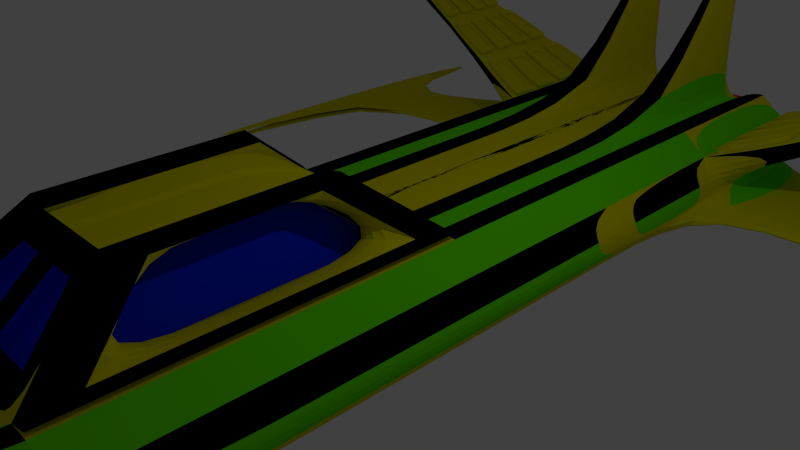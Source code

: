 # Source: Enemy3.blend  (saved by Blender 2.70.0; exported with 4.5.12 LTS)
import bpy
from mathutils import Matrix  # noqa: F401  (used for matrix-valued properties, if any)

bpy.ops.wm.read_factory_settings(use_empty=True)
scene = bpy.context.scene
scene.name = 'Scene'

# ---- collections
col_collection_1 = bpy.data.collections.new('Collection 1'); scene.collection.children.link(col_collection_1)

# ---- materials (node trees are filled in below, after node groups)
mat_material = bpy.data.materials.new('Material')
mat_material.alpha_threshold = 0.0
mat_material.use_transparent_shadow = False
mat_material.diffuse_color = (0.7, 0.6552, 0.0, 1.0)
mat_material.roughness = 0.5
mat_material.line_color = (0.0, 0.0, 0.0, 1.0)
mat_material_001 = bpy.data.materials.new('Material.001')
mat_material_001.alpha_threshold = 0.0
mat_material_001.use_transparent_shadow = False
mat_material_001.diffuse_color = (0.0, 0.0203, 0.8, 1.0)
mat_material_001.roughness = 0.5
mat_material_001.line_color = (0.0, 0.0, 0.0, 1.0)
mat_material_002 = bpy.data.materials.new('Material.002')
mat_material_002.alpha_threshold = 0.0
mat_material_002.use_transparent_shadow = False
mat_material_002.diffuse_color = (0.0, 0.0, 0.0, 1.0)
mat_material_002.roughness = 0.5
mat_material_002.line_color = (0.0, 0.0, 0.0, 1.0)
mat_material_003 = bpy.data.materials.new('Material.003')
mat_material_003.alpha_threshold = 0.0
mat_material_003.use_transparent_shadow = False
mat_material_003.diffuse_color = (0.1195, 0.8, 0.0, 1.0)
mat_material_003.roughness = 0.5
mat_material_003.line_color = (0.0, 0.0, 0.0, 1.0)
mat_material_004 = bpy.data.materials.new('Material.004')
mat_material_004.alpha_threshold = 0.0
mat_material_004.use_transparent_shadow = False
mat_material_004.diffuse_color = (1.0, 0.0, 0.0, 1.0)
mat_material_004.roughness = 0.5
mat_material_004.line_color = (0.0, 0.0, 0.0, 1.0)

# ---- material node trees

# ---- world
world_world = bpy.data.worlds.new('World'); scene.world = world_world
world_world.color = (0.05088, 0.05088, 0.05088)
world_world.use_sun_shadow = False
world_world.sun_shadow_jitter_overblur = 0.0
world_world.cycles.sampling_method = 'MANUAL'
world_world.cycles.sample_map_resolution = 256

# ---- cameras
cam_camera = bpy.data.cameras.new('Camera')
cam_camera.clip_end = 100.0
cam_camera.lens = 35.0
cam_camera.sensor_width = 32.0
cam_camera.sensor_height = 18.0
cam_camera.ortho_scale = 7.314
cam_camera.dof.focus_distance = 0.0
cam_camera.dof.aperture_fstop = 128.0

# ---- lights
light_lamp = bpy.data.lights.new('Lamp', 'POINT')
light_lamp.transmission_factor = 0.0
light_lamp.cutoff_distance = 30.0
light_lamp.energy = 100.0
light_lamp.shadow_buffer_clip_start = 1.001
light_lamp.shadow_soft_size = 0.1
light_lamp.shadow_maximum_resolution = 0.006
light_lamp.use_absolute_resolution = True
light_lamp.cycles.use_multiple_importance_sampling = False

# ---- meshes
me_cube = bpy.data.meshes.new('Cube')
me_cube.from_pydata([(1.421, 7.436, -0.7351), (0.4205, -7.436, -0.2218), (-0.02317, -7.436, -0.2218), (-0.04964, 7.436, -0.7351), (1.421, 7.436, 0.7351), (0.4205, -7.436, 0.2218), (-0.1619, -7.133, 0.4549), (-0.04964, 7.436, 0.7351), (1.127, -4.958, 0.7351), (0.8325, -4.958, 0.7351), (0.5385, -4.958, 0.7351), (0.2444, -4.958, 0.7351), (-0.04964, -4.958, 0.7351), (-0.04964, -4.958, -0.7351), (-0.04964, -2.479, -0.7351), (-0.04964, 1.907e-06, -0.7351), (-0.04964, 2.479, -0.7351), (-0.04964, 4.958, -0.7351), (1.421, 4.958, 0.7351), (1.421, 2.479, 0.7351), (1.421, -4.768e-06, 0.7351), (1.421, -2.479, 0.7351), (1.421, -4.958, 0.7351), (-0.1883, -4.654, 0.9682), (-0.04964, -2.479, 0.7351), (-0.04964, 9.537e-07, 0.7351), (-0.04964, 2.479, 0.7351), (-0.04964, 4.958, 0.7351), (1.792, 7.436, -0.4411), (2.039, 7.436, -0.147), (2.039, 7.436, 0.147), (1.792, 7.436, 0.4411), (0.4205, -7.436, -0.1331), (0.4205, -7.436, -0.04437), (0.4205, -7.436, 0.04437), (0.4205, -7.436, 0.1331), (-0.02317, -7.436, -0.1331), (-0.02317, -7.436, -0.04437), (-0.02317, -7.436, 0.04437), (-0.02317, -7.436, 0.1331), (-0.04964, 7.436, -0.4411), (-0.04964, 7.436, -0.147), (-0.04964, 7.436, 0.147), (-0.04964, 7.436, 0.4411), (1.792, 4.958, 0.4411), (2.039, 4.958, 0.147), (2.039, 4.958, -0.147), (1.792, 4.958, -0.4411), (1.792, 2.479, 0.4411), (2.039, 2.479, 0.147), (2.039, 2.479, -0.147), (1.792, 2.479, -0.4411), (1.792, -3.862e-06, 0.4411), (2.039, -2.956e-06, 0.147), (2.039, -2.05e-06, -0.147), (1.792, -1.144e-06, -0.4411), (1.792, -2.479, 0.4411), (2.039, -2.479, 0.147), (2.039, -2.479, -0.147), (1.792, -2.479, -0.4411), (1.792, -4.958, 0.4411), (2.039, -4.958, 0.147), (2.039, -4.958, -0.147), (1.792, -4.958, -0.4411), (1.127, 7.436, -0.7351), (0.8325, 7.436, -0.7351), (0.5385, 7.436, -0.7351), (0.2444, 7.436, -0.7351), (0.3318, -7.436, -0.2218), (0.243, -7.436, -0.2218), (0.1543, -7.436, -0.2218), (0.06557, -7.436, -0.2218), (1.127, 7.436, 0.7351), (0.8325, 7.436, 0.7351), (0.5385, 7.436, 0.7351), (0.2444, 7.436, 0.7351), (0.3318, -7.436, 0.2218), (0.243, -7.436, 0.2218), (0.01561, -7.133, 0.4549), (-0.07313, -7.133, 0.4549), (1.127, 4.958, -0.7351), (0.8325, 4.958, -0.7351), (0.5385, 4.958, -0.7351), (0.2444, 4.958, -0.7351), (1.127, 2.479, -0.7351), (0.8325, 2.479, -0.7351), (0.5385, 2.479, -0.7351), (0.2444, 2.479, -0.7351), (1.127, 1.907e-07, -0.7351), (0.8325, 6.199e-07, -0.7351), (0.5385, 1.049e-06, -0.7351), (0.2444, 1.478e-06, -0.7351), (1.127, -2.479, -0.7351), (0.8325, -2.479, -0.7351), (0.5385, -2.479, -0.7351), (0.2444, -2.479, -0.7351), (1.127, -4.958, -0.7351), (0.8325, -4.958, -0.7351), (0.5385, -4.958, -0.7351), (0.2444, -4.958, -0.7351), (0.2444, 4.958, 0.7351), (0.5385, 4.958, 0.7351), (0.8325, 4.958, 0.7351), (1.127, 4.958, 0.7351), (0.2444, 2.479, 0.7351), (0.5385, 2.479, 0.7351), (0.8325, 2.479, 0.7351), (1.127, 2.479, 0.7351), (0.2444, -1.907e-07, 0.7351), (0.5385, -1.335e-06, 0.7351), (0.8325, -2.48e-06, 0.7351), (1.127, -3.624e-06, 0.7351), (1.127, -2.479, 0.7351), (0.1057, -4.654, 0.9682), (0.3998, -4.654, 0.9682), (0.8325, -4.958, 0.7351), (1.127, -4.958, 0.7351), (0.3669, -7.24, 0.03364), (0.3669, -7.24, 0.1009), (0.03045, -7.24, -0.1009), (0.03045, -7.24, -0.03364), (0.03045, -7.24, 0.03364), (0.03045, -7.24, 0.1009), (0.2996, -7.24, -0.1682), (0.2323, -7.24, -0.1682), (0.165, -7.24, -0.1682), (0.09774, -7.24, -0.1682), (0.2996, -7.24, 0.1682), (0.2323, -7.24, 0.1682), (0.165, -7.24, 0.1682), (0.09774, -7.24, 0.1682), (0.3112, -7.575, 0.0225), (0.3112, -7.575, 0.06749), (1.127, 7.436, 0.4411), (0.8325, 7.436, 0.4411), (0.5385, 7.436, 0.4411), (0.2444, 7.436, 0.4411), (1.127, 7.436, 0.147), (0.8325, 7.994, 0.4411), (1.127, 7.994, 0.4411), (-0.04964, 7.994, 0.4411), (1.127, 7.436, -0.147), (-0.04964, 7.994, 0.147), (-0.04964, 7.994, -0.147), (-0.04964, 7.994, -0.4411), (1.127, 7.436, -0.4411), (0.8325, 7.436, -0.4411), (0.5385, 7.436, -0.4411), (0.2444, 7.436, -0.4411), (-0.02468, -3.763, 1.699), (-0.02468, -2.479, 1.699), (-0.02468, -1.195, 1.699), (0.1276, -1.195, 1.699), (0.28, -1.195, 1.699), (0.4323, -1.195, 1.699), (0.5846, -1.195, 1.699), (0.1276, -2.479, 1.699), (0.28, -2.479, 1.699), (0.4323, -2.479, 1.699), (0.5846, -2.479, 1.699), (0.1276, -3.763, 1.699), (0.28, -3.763, 1.699), (0.4323, -3.763, 1.699), (0.5846, -3.763, 1.699), (1.421, 7.436, -0.7351), (0.4205, -7.436, -0.2218), (1.421, 4.958, -0.7351), (1.421, 2.479, -0.7351), (1.421, -2.384e-07, -0.7351), (1.421, -2.479, -0.7351), (1.421, -4.958, -0.7351), (1.421, 7.436, -0.4411), (0.4205, -7.436, -0.1331), (1.421, 4.958, -0.4411), (1.421, 2.479, -0.4411), (1.421, -1.144e-06, -0.4411), (1.421, -2.479, -0.4411), (1.421, -4.958, -0.4411), (1.127, 7.436, -0.7351), (0.3318, -7.436, -0.2218), (1.127, 4.958, -0.7351), (1.127, 2.479, -0.7351), (1.127, 1.907e-07, -0.7351), (1.127, -2.479, -0.7351), (1.127, -4.958, -0.7351), (-0.02468, -3.763, 1.699), (0.1276, -3.763, 1.699), (0.28, -3.763, 1.699), (0.4323, -3.763, 1.699), (0.5846, -3.763, 1.699), (0.09774, -7.436, 0.1682), (0.165, -7.436, 0.1682), (0.2323, -7.436, 0.1682), (0.2996, -7.436, 0.1682), (0.09774, -7.436, -0.1682), (0.165, -7.436, -0.1682), (0.2323, -7.436, -0.1682), (0.2996, -7.436, -0.1682), (0.03045, -7.436, 0.1009), (0.03045, -7.436, 0.03364), (0.03045, -7.436, -0.03364), (0.03045, -7.436, -0.1009), (0.3669, -7.436, 0.1009), (0.3669, -7.436, 0.03364), (0.3669, -7.436, -0.03364), (0.3669, -7.436, -0.1009), (0.03045, -7.436, 0.1682), (0.3669, -7.436, 0.1682), (1.065, -0.5667, 0.8454), (1.065, -2.479, 0.8454), (1.065, -4.391, 0.8454), (0.6466, -1.488, 1.589), (0.6466, -2.479, 1.589), (0.6466, -3.469, 1.589), (1.065, -0.5667, 0.8454), (1.065, -2.479, 0.8454), (1.065, -4.391, 0.8454), (0.6466, -1.488, 1.589), (0.6466, -2.479, 1.589), (0.6466, -3.469, 1.589), (0.03045, -7.436, -0.1682), (0.3669, -7.436, -0.1682), (0.8697, -4.391, 0.7358), (0.4516, -1.488, 1.48), (0.4516, -2.479, 1.48), (0.4516, -3.469, 1.48), (5.457, 5.171, -0.3313), (5.519, 5.171, -0.2568), (6.34, 6.942, 2.201), (6.269, 6.942, 2.286), (6.269, 6.227, 2.286), (6.34, 6.227, 2.201), (5.519, 4.543, -0.2568), (5.457, 4.543, -0.3313), (6.34, 1.345, 2.201), (6.269, 1.345, 2.286), (6.269, 11.82, 2.286), (6.34, 11.82, 2.201), (5.794, 5.171, -0.3313), (5.856, 5.171, -0.2568), (5.856, 4.543, -0.2568), (5.794, 4.543, -0.3313), (1.127, -4.958, 0.7351), (0.8325, -4.958, 0.7351), (0.5385, -4.958, 0.7351), (0.2444, -4.958, 0.7351), (-0.04964, -4.958, 0.7351), (1.127, -3.624e-06, 0.7351), (1.127, -2.479, 0.7351), (1.127, -4.958, 0.7351), (0.5846, -1.195, 1.699), (0.5846, -2.479, 1.699), (0.5846, -3.763, 1.699), (-0.02468, -3.763, 1.699), (0.1276, -3.763, 1.699), (0.28, -3.763, 1.699), (0.4323, -3.763, 1.699), (0.5846, -3.763, 1.699), (0.8025, -4.688, 0.9529), (0.6413, -4.688, 0.9529), (0.4801, -4.688, 0.9529), (0.3189, -4.688, 0.9529), (0.1576, -4.688, 0.9529), (0.1713, -4.033, 1.482), (0.2548, -4.033, 1.482), (0.3383, -4.033, 1.482), (0.4219, -4.033, 1.482), (0.5054, -4.033, 1.482), (0.8026, -4.585, 0.8254), (0.6413, -4.585, 0.8254), (0.4801, -4.585, 0.8254), (0.3189, -4.585, 0.8254), (0.1576, -4.585, 0.8254), (0.1713, -3.93, 1.354), (0.2548, -3.93, 1.354), (0.3383, -3.93, 1.354), (0.4219, -3.93, 1.354), (0.5054, -3.93, 1.354), (1.065, -0.5667, 0.8454), (1.065, -2.479, 0.8454), (1.065, -4.391, 0.8454), (0.6466, -1.488, 1.589), (0.6466, -2.479, 1.589), (0.6466, -3.469, 1.589), (1.065, -0.5667, 0.8454), (1.065, -2.479, 0.8454), (1.065, -4.391, 0.8454), (0.6466, -1.488, 1.589), (0.8697, -0.5667, 0.7358), (0.8697, -2.479, 0.7358), (0.8697, -4.391, 0.7358), (0.4516, -1.488, 1.48), (0.4516, -2.479, 1.48), (0.4516, -3.469, 1.48), (0.1312, -7.24, 0.1125), (0.1762, -7.24, 0.1125), (0.2212, -7.24, 0.1125), (0.2662, -7.24, 0.1125), (0.1312, -7.24, -0.1125), (0.1762, -7.24, -0.1125), (0.2212, -7.24, -0.1125), (0.2662, -7.24, -0.1125), (0.08619, -7.24, 0.06749), (0.08619, -7.24, 0.0225), (0.08619, -7.24, -0.0225), (0.08619, -7.24, -0.06749), (0.3112, -7.24, 0.06749), (0.3112, -7.24, 0.0225), (0.3669, -7.24, -0.03364), (0.3669, -7.24, -0.1009), (0.03045, -7.24, 0.1682), (0.3669, -7.24, 0.1682), (0.03045, -7.24, -0.1682), (0.3669, -7.24, -0.1682), (0.08619, -7.575, -0.06749), (0.08619, -7.575, -0.0225), (0.08619, -7.575, 0.0225), (0.08619, -7.575, 0.06749), (0.2662, -7.575, -0.1125), (0.2212, -7.575, -0.1125), (0.1762, -7.575, -0.1125), (0.1312, -7.575, -0.1125), (0.2662, -7.575, 0.1125), (0.2212, -7.575, 0.1125), (0.1762, -7.575, 0.1125), (0.1312, -7.575, 0.1125), (0.2149, -7.438, -0.0486), (0.2473, -7.438, -0.0486), (0.3112, -7.24, -0.0225), (0.3112, -7.24, -0.06749), (0.08619, -7.24, 0.1125), (0.3112, -7.24, 0.1125), (0.08619, -7.24, -0.1125), (0.3112, -7.24, -0.1125), (0.3112, -7.575, -0.0225), (0.3112, -7.575, -0.06749), (0.08619, -7.575, 0.1125), (0.3112, -7.575, 0.1125), (0.08619, -7.575, -0.1125), (0.3112, -7.575, -0.1125), (0.1501, -7.438, 0.08099), (0.1825, -7.438, 0.08099), (0.2149, -7.438, 0.08099), (0.2473, -7.438, 0.08099), (0.1501, -7.438, -0.08099), (0.1825, -7.438, -0.08099), (0.2149, -7.438, -0.08099), (0.2473, -7.438, -0.08099), (0.1177, -7.438, 0.0486), (0.1177, -7.438, 0.0162), (0.1177, -7.438, -0.0162), (0.1177, -7.438, -0.0486), (0.2797, -7.438, 0.0486), (0.2797, -7.438, 0.0162), (0.2797, -7.575, 0.0162), (0.2797, -7.575, 0.0486), (0.1177, -7.575, -0.0486), (0.1177, -7.575, -0.0162), (0.1177, -7.575, 0.0162), (0.1177, -7.575, 0.0486), (0.2473, -7.575, -0.08099), (0.2149, -7.575, -0.08099), (0.1825, -7.575, -0.08099), (0.1501, -7.575, -0.08099), (0.2473, -7.575, 0.08099), (0.2149, -7.575, 0.08099), (0.1825, -7.575, 0.08099), (0.1501, -7.575, 0.08099), (0.2797, -7.575, -0.0162), (0.2797, -7.575, -0.0486), (0.1177, -7.575, 0.08099), (0.2797, -7.575, 0.08099), (0.1177, -7.575, -0.08099), (0.2797, -7.575, -0.08099), (0.2797, -7.438, -0.0162), (0.2797, -7.438, -0.0486), (0.1177, -7.438, 0.08099), (0.2797, -7.438, 0.08099), (0.1177, -7.438, -0.08099), (0.2797, -7.438, -0.08099), (0.1825, -7.438, -0.0486), (0.1501, -7.438, -0.0486), (0.2473, -7.438, -0.0162), (0.2149, -7.438, -0.0162), (0.1825, -7.438, -0.0162), (0.1501, -7.438, -0.0162), (0.2473, -7.438, 0.0162), (0.2149, -7.438, 0.0162), (0.1825, -7.438, 0.0162), (0.1501, -7.438, 0.0162), (0.2473, -7.438, 0.0486), (0.2149, -7.438, 0.0486), (0.1825, -7.438, 0.0486), (0.1501, -7.438, 0.0486), (6.34, 8.312, 2.201), (6.269, 8.312, 2.286), (6.269, 4.856, 2.286), (6.34, 4.856, 2.201), (6.614, 11.82, 2.201), (6.543, 11.82, 2.286), (6.543, 1.345, 2.286), (6.614, 1.345, 2.201), (5.457, 8.271, -0.3313), (5.519, 8.271, -0.2568), (5.519, -1.655, -0.2568), (5.457, -1.655, -0.3313), (5.794, 8.271, -0.3313), (5.856, 8.271, -0.2568), (5.856, -1.655, -0.2568), (5.794, -1.655, -0.3313), (-0.04964, 7.436, -0.4411), (-0.04964, 7.436, -0.147), (-0.04964, 7.436, 0.147), (-0.04964, 7.436, 0.4411), (1.127, 7.436, 0.4411), (0.8325, 7.436, 0.4411), (0.5385, 7.436, 0.4411), (0.2444, 7.436, 0.4411), (1.127, 7.436, 0.147), (0.1097, 7.994, -0.3216), (0.1097, 7.994, -0.1072), (0.1097, 7.994, 0.1072), (1.127, 7.436, -0.147), (0.1097, 7.994, 0.3216), (0.9672, 7.994, 0.3216), (0.7529, 7.994, 0.3216), (1.127, 7.436, -0.4411), (0.8325, 7.436, -0.4411), (0.5385, 7.436, -0.4411), (0.2444, 7.436, -0.4411), (0.5385, 7.994, 0.4411), (0.2444, 7.994, 0.4411), (1.127, 7.994, 0.147), (0.7528, 7.43, 0.3216), (0.9672, 7.43, 0.3216), (0.1097, 7.43, 0.3216), (1.127, 7.994, -0.147), (0.1097, 7.43, 0.1072), (0.1097, 7.43, -0.1072), (0.1097, 7.43, -0.3216), (1.127, 7.994, -0.4411), (0.8325, 7.994, -0.4411), (0.5385, 7.994, -0.4411), (0.2444, 7.994, -0.4411), (0.5385, 7.994, 0.3216), (0.3241, 7.994, 0.3216), (0.9672, 7.994, 0.1072), (0.6733, 7.25, 3.468), (0.6978, 7.25, 3.468), (0.6978, 7.25, 3.468), (0.9672, 7.994, -0.1072), (0.6733, 7.25, 3.468), (0.6733, 7.456, 3.468), (0.6978, 7.456, 3.468), (0.9672, 7.994, -0.3216), (0.7529, 7.994, -0.3216), (0.5385, 7.994, -0.3216), (0.3241, 7.994, -0.3216), (0.5385, 7.43, 0.3216), (0.3241, 7.43, 0.3216), (0.9672, 7.43, 0.1072), (0.7528, 7.43, 0.1072), (0.5385, 7.43, 0.1072), (0.3241, 7.43, 0.1072), (0.9672, 7.43, -0.1072), (0.7528, 7.43, -0.1072), (0.5385, 7.43, -0.1072), (0.3241, 7.43, -0.1072), (0.9672, 7.43, -0.3216), (0.7528, 7.43, -0.3216), (0.5385, 7.43, -0.3216), (0.3241, 7.43, -0.3216), (0.6733, 7.456, 3.468), (0.6978, 7.456, 3.468), (6.269, 6.763, 2.286), (6.269, 6.584, 2.286), (6.269, 6.405, 2.286), (5.15, 5.909, 1.825), (4.031, 5.592, 1.364), (2.911, 5.275, 0.9023), (5.259, 6.196, 1.87), (5.259, 5.963, 1.87), (6.16, 6.218, 2.241), (6.16, 6.362, 2.241), (5.259, 7.031, 1.87), (5.259, 6.798, 1.87), (6.16, 6.787, 2.241), (6.16, 6.931, 2.241), (5.259, 6.752, 1.87), (5.259, 6.52, 1.87), (6.16, 6.598, 2.241), (6.16, 6.742, 2.241), (5.259, 6.474, 1.87), (5.259, 6.241, 1.87), (6.16, 6.408, 2.241), (6.16, 6.552, 2.241), (1.901, 7.369, 0.486), (1.901, 6.87, 0.486), (2.802, 6.86, 0.8574), (2.802, 7.27, 0.8574), (3.02, 7.257, 0.9473), (3.02, 6.846, 0.9473), (3.922, 6.835, 1.319), (3.922, 7.157, 1.319), (4.14, 7.144, 1.408), (4.14, 6.822, 1.408), (5.041, 6.811, 1.78), (5.041, 7.044, 1.78), (1.901, 6.76, 0.486), (1.901, 6.261, 0.486), (2.802, 6.339, 0.8574), (2.802, 6.75, 0.8574), (3.02, 6.758, 0.9473), (3.02, 6.348, 0.9473), (3.922, 6.425, 1.319), (3.922, 6.747, 1.319), (4.14, 6.755, 1.408), (4.14, 6.434, 1.408), (5.041, 6.512, 1.78), (5.041, 6.744, 1.78), (1.901, 6.152, 0.486), (1.901, 5.653, 0.486), (2.802, 5.819, 0.8574), (2.802, 6.229, 0.8574), (3.02, 6.259, 0.9473), (3.02, 5.849, 0.9473), (3.922, 6.015, 1.319), (3.922, 6.337, 1.319), (4.14, 6.367, 1.408), (4.14, 6.045, 1.408), (5.041, 6.212, 1.78), (5.041, 6.444, 1.78), (1.901, 5.543, 0.486), (1.901, 5.044, 0.486), (2.802, 5.299, 0.8574), (2.802, 5.709, 0.8574), (3.02, 5.76, 0.9473), (3.02, 5.35, 0.9473), (3.922, 5.605, 1.319), (3.922, 5.927, 1.319), (4.14, 5.978, 1.408), (4.14, 5.657, 1.408), (5.041, 5.912, 1.78), (5.041, 6.145, 1.78), (5.259, 6.196, 1.87), (5.259, 5.963, 1.87), (6.16, 6.218, 2.241), (6.16, 6.362, 2.241), (5.259, 7.031, 1.87), (5.259, 6.798, 1.87), (6.16, 6.787, 2.241), (6.16, 6.931, 2.241), (5.259, 6.752, 1.87), (5.259, 6.52, 1.87), (6.16, 6.598, 2.241), (6.16, 6.742, 2.241), (5.259, 6.474, 1.87), (5.259, 6.241, 1.87), (6.16, 6.408, 2.241), (6.16, 6.552, 2.241), (1.901, 7.369, 0.486), (1.901, 6.87, 0.486), (2.802, 6.86, 0.8574), (2.802, 7.27, 0.8574), (3.02, 7.257, 0.9473), (3.02, 6.846, 0.9473), (3.922, 6.835, 1.319), (3.922, 7.157, 1.319), (4.14, 7.144, 1.408), (4.14, 6.822, 1.408), (5.041, 6.811, 1.78), (5.041, 7.044, 1.78), (1.901, 6.76, 0.486), (1.901, 6.261, 0.486), (2.802, 6.339, 0.8574), (2.802, 6.75, 0.8574), (3.02, 6.758, 0.9473), (3.02, 6.348, 0.9473), (3.922, 6.425, 1.319), (3.922, 6.747, 1.319), (4.14, 6.755, 1.408), (4.14, 6.434, 1.408), (5.041, 6.512, 1.78), (5.041, 6.744, 1.78), (1.901, 6.152, 0.486), (1.901, 5.653, 0.486), (2.802, 5.819, 0.8574), (2.802, 6.229, 0.8574), (3.02, 6.259, 0.9473), (3.02, 5.849, 0.9473), (3.922, 6.015, 1.319), (3.922, 6.337, 1.319), (4.14, 6.367, 1.408), (4.14, 6.045, 1.408), (5.041, 6.212, 1.78), (5.041, 6.444, 1.78), (1.901, 5.543, 0.486), (1.901, 5.044, 0.486), (2.802, 5.299, 0.8574), (2.802, 5.709, 0.8574), (3.02, 5.76, 0.9473), (3.02, 5.35, 0.9473), (3.922, 5.605, 1.319), (3.922, 5.927, 1.319), (4.14, 5.978, 1.408), (4.14, 5.657, 1.408), (5.041, 5.912, 1.78), (5.041, 6.145, 1.78), (5.229, 5.963, 1.941), (6.131, 6.218, 2.312), (5.344, 6.193, 1.988), (6.016, 6.21, 2.265), (6.016, 6.317, 2.265), (5.344, 6.994, 1.988), (6.016, 6.812, 2.265), (6.016, 6.92, 2.265), (5.344, 6.727, 1.988), (6.016, 6.612, 2.265), (6.016, 6.719, 2.265), (6.016, 6.411, 2.265), (6.016, 6.518, 2.265), (5.359, 6.193, 1.952), (6.031, 6.21, 2.229), (6.031, 6.317, 2.229), (5.359, 6.994, 1.952), (6.031, 6.812, 2.229), (6.031, 6.92, 2.229), (5.359, 6.727, 1.952), (6.031, 6.612, 2.229), (6.031, 6.719, 2.229), (6.031, 6.411, 2.229), (6.031, 6.518, 2.229), (1.421, 7.436, 0.7351), (1.421, 4.958, 0.7351), (2.039, 7.436, 0.147), (1.792, 7.436, 0.4411), (1.792, 4.958, 0.4411), (2.039, 4.958, 0.147), (2.039, 4.958, -0.147), (1.792, 2.479, 0.4411), (2.039, 2.479, 0.147), (2.039, 2.479, -0.147), (6.34, 6.942, 2.201), (6.269, 6.942, 2.286), (6.269, 6.227, 2.286), (1.792, 6.817, 0.4411), (1.792, 6.197, 0.4411), (1.792, 5.577, 0.4411), (6.269, 6.763, 2.286), (6.269, 6.584, 2.286), (6.269, 6.405, 2.286), (2.911, 7.313, 0.9023), (4.031, 7.189, 1.364), (5.15, 7.066, 1.825), (5.15, 5.909, 1.825), (4.031, 5.592, 1.364), (2.911, 5.275, 0.9023), (2.911, 6.803, 0.9023), (4.031, 6.79, 1.364), (5.15, 6.776, 1.825), (2.911, 6.294, 0.9023), (4.031, 6.391, 1.364), (5.15, 6.487, 1.825), (2.911, 5.784, 0.9023), (4.031, 5.991, 1.364), (5.15, 6.198, 1.825), (5.259, 6.196, 1.87), (5.259, 5.963, 1.87), (6.16, 6.218, 2.241), (6.16, 6.362, 2.241), (5.259, 7.031, 1.87), (5.259, 6.798, 1.87), (6.16, 6.787, 2.241), (6.16, 6.931, 2.241), (5.259, 6.752, 1.87), (5.259, 6.52, 1.87), (6.16, 6.598, 2.241), (6.16, 6.742, 2.241), (5.259, 6.474, 1.87), (5.259, 6.241, 1.87), (6.16, 6.408, 2.241), (6.16, 6.552, 2.241), (1.901, 7.369, 0.486), (1.901, 6.87, 0.486), (2.802, 6.86, 0.8574), (2.802, 7.27, 0.8574), (3.02, 7.257, 0.9473), (3.02, 6.846, 0.9473), (3.922, 6.835, 1.319), (3.922, 7.157, 1.319), (4.14, 7.144, 1.408), (4.14, 6.822, 1.408), (5.041, 6.811, 1.78), (5.041, 7.044, 1.78), (1.901, 6.76, 0.486), (1.901, 6.261, 0.486), (2.802, 6.339, 0.8574), (2.802, 6.75, 0.8574), (3.02, 6.758, 0.9473), (3.02, 6.348, 0.9473), (3.922, 6.425, 1.319), (3.922, 6.747, 1.319), (4.14, 6.755, 1.408), (4.14, 6.434, 1.408), (5.041, 6.512, 1.78), (5.041, 6.744, 1.78), (1.901, 6.152, 0.486), (1.901, 5.653, 0.486), (2.802, 5.819, 0.8574), (2.802, 6.229, 0.8574), (3.02, 6.259, 0.9473), (3.02, 5.849, 0.9473), (3.922, 6.015, 1.319), (3.922, 6.337, 1.319), (4.14, 6.367, 1.408), (4.14, 6.045, 1.408), (5.041, 6.212, 1.78), (5.041, 6.444, 1.78), (1.901, 5.543, 0.486), (1.901, 5.044, 0.486), (2.802, 5.299, 0.8574), (2.802, 5.709, 0.8574), (3.02, 5.76, 0.9473), (3.02, 5.35, 0.9473), (3.922, 5.605, 1.319), (3.922, 5.927, 1.319), (4.14, 5.978, 1.408), (4.14, 5.657, 1.408), (5.041, 5.912, 1.78), (5.041, 6.145, 1.78), (5.259, 6.196, 1.87), (5.259, 5.963, 1.87), (6.16, 6.218, 2.241), (6.16, 6.362, 2.241), (5.259, 7.031, 1.87), (5.259, 6.798, 1.87), (6.16, 6.787, 2.241), (6.16, 6.931, 2.241), (5.259, 6.752, 1.87), (5.259, 6.52, 1.87), (6.16, 6.598, 2.241), (6.16, 6.742, 2.241), (5.259, 6.474, 1.87), (5.259, 6.241, 1.87), (6.16, 6.408, 2.241), (6.16, 6.552, 2.241), (1.901, 7.369, 0.486), (1.901, 6.87, 0.486), (2.802, 6.86, 0.8574), (2.802, 7.27, 0.8574), (3.02, 7.257, 0.9473), (3.02, 6.846, 0.9473), (3.922, 6.835, 1.319), (3.922, 7.157, 1.319), (4.14, 7.144, 1.408), (4.14, 6.822, 1.408), (5.041, 6.811, 1.78), (5.041, 7.044, 1.78), (1.901, 6.76, 0.486), (1.901, 6.261, 0.486), (2.802, 6.339, 0.8574), (2.802, 6.75, 0.8574), (3.02, 6.758, 0.9473), (3.02, 6.348, 0.9473), (3.922, 6.425, 1.319), (3.922, 6.747, 1.319), (4.14, 6.755, 1.408), (4.14, 6.434, 1.408), (5.041, 6.512, 1.78), (5.041, 6.744, 1.78), (1.901, 6.152, 0.486), (1.901, 5.653, 0.486), (2.802, 5.819, 0.8574), (2.802, 6.229, 0.8574), (3.02, 6.259, 0.9473), (3.02, 5.849, 0.9473), (3.922, 6.015, 1.319), (3.922, 6.337, 1.319), (4.14, 6.367, 1.408), (4.14, 6.045, 1.408), (5.041, 6.212, 1.78), (5.041, 6.444, 1.78), (1.901, 5.543, 0.486), (1.901, 5.044, 0.486), (2.802, 5.299, 0.8574), (2.802, 5.709, 0.8574), (3.02, 5.76, 0.9473), (3.02, 5.35, 0.9473), (3.922, 5.605, 1.319), (3.922, 5.927, 1.319), (4.14, 5.978, 1.408), (4.14, 5.657, 1.408), (5.041, 5.912, 1.78), (5.041, 6.145, 1.78), (5.229, 6.196, 1.941), (5.229, 5.963, 1.941), (6.131, 6.218, 2.312), (6.131, 6.362, 2.312), (5.229, 7.031, 1.941), (5.229, 6.798, 1.941), (6.131, 6.787, 2.312), (6.131, 6.931, 2.312), (5.229, 6.752, 1.941), (5.229, 6.52, 1.941), (6.131, 6.598, 2.312), (6.131, 6.742, 2.312), (5.229, 6.474, 1.941), (5.229, 6.241, 1.941), (6.131, 6.408, 2.312), (6.131, 6.552, 2.312), (1.872, 7.369, 0.5568), (1.872, 6.87, 0.5568), (2.773, 6.86, 0.9282), (2.773, 7.27, 0.9282), (2.991, 7.257, 1.018), (2.991, 6.846, 1.018), (3.892, 6.835, 1.389), (3.892, 7.157, 1.389), (4.11, 7.144, 1.479), (4.11, 6.822, 1.479), (5.011, 6.811, 1.851), (5.011, 7.044, 1.851), (1.872, 6.76, 0.5568), (1.872, 6.261, 0.5568), (2.773, 6.339, 0.9282), (2.773, 6.75, 0.9282), (2.991, 6.758, 1.018), (2.991, 6.348, 1.018), (3.892, 6.425, 1.389), (3.892, 6.747, 1.389), (4.11, 6.755, 1.479), (4.11, 6.434, 1.479), (5.011, 6.512, 1.851), (5.011, 6.744, 1.851), (1.872, 6.152, 0.5568), (1.872, 5.653, 0.5568), (2.773, 5.819, 0.9282), (2.773, 6.229, 0.9282), (2.991, 6.259, 1.018), (2.991, 5.849, 1.018), (3.892, 6.015, 1.389), (3.892, 6.337, 1.389), (4.11, 6.367, 1.479), (4.11, 6.045, 1.479), (5.011, 6.212, 1.851), (5.011, 6.444, 1.851), (1.872, 5.543, 0.5568), (1.872, 5.044, 0.5568), (2.773, 5.299, 0.9282), (2.773, 5.709, 0.9282), (2.991, 5.76, 1.018), (2.991, 5.35, 1.018), (3.892, 5.605, 1.389), (3.892, 5.927, 1.389), (4.11, 5.978, 1.479), (4.11, 5.657, 1.479), (5.011, 5.912, 1.851), (5.011, 6.145, 1.851), (5.344, 6.193, 1.988), (5.344, 6.019, 1.988), (6.016, 6.21, 2.265), (6.016, 6.317, 2.265), (5.344, 6.994, 1.988), (5.344, 6.821, 1.988), (6.016, 6.812, 2.265), (6.016, 6.92, 2.265), (5.344, 6.727, 1.988), (5.344, 6.553, 1.988), (6.016, 6.612, 2.265), (6.016, 6.719, 2.265), (5.344, 6.46, 1.988), (5.344, 6.286, 1.988), (6.016, 6.411, 2.265), (6.016, 6.518, 2.265), (1.987, 7.299, 0.604), (1.987, 6.927, 0.604), (2.659, 6.919, 0.881), (2.659, 7.225, 0.881), (3.106, 7.197, 1.065), (3.106, 6.891, 1.065), (3.778, 6.883, 1.342), (3.778, 7.123, 1.342), (4.225, 7.096, 1.526), (4.225, 6.856, 1.526), (4.897, 6.848, 1.803), (4.897, 7.022, 1.803), (1.987, 6.701, 0.604), (1.987, 6.329, 0.604), (2.659, 6.387, 0.881), (2.659, 6.693, 0.881), (3.106, 6.71, 1.065), (3.106, 6.404, 1.065), (3.778, 6.462, 1.342), (3.778, 6.702, 1.342), (4.225, 6.718, 1.526), (4.225, 6.479, 1.526), (4.897, 6.537, 1.803), (4.897, 6.71, 1.803), (1.987, 6.104, 0.604), (1.987, 5.731, 0.604), (2.659, 5.856, 0.881), (2.659, 6.162, 0.881), (3.106, 6.222, 1.065), (3.106, 5.916, 1.065), (3.778, 6.041, 1.342), (3.778, 6.281, 1.342), (4.225, 6.341, 1.526), (4.225, 6.101, 1.526), (4.897, 6.226, 1.803), (4.897, 6.399, 1.803), (1.987, 5.506, 0.604), (1.987, 5.134, 0.604), (2.659, 5.324, 0.881), (2.659, 5.63, 0.881), (3.106, 5.735, 1.065), (3.106, 5.429, 1.065), (3.778, 5.619, 1.342), (3.778, 5.859, 1.342), (4.225, 5.964, 1.526), (4.225, 5.724, 1.526), (4.897, 5.915, 1.803), (4.897, 6.088, 1.803), (5.359, 6.193, 1.952), (5.359, 6.019, 1.952), (6.031, 6.21, 2.229), (6.031, 6.317, 2.229), (5.359, 6.994, 1.952), (5.359, 6.821, 1.952), (6.031, 6.812, 2.229), (6.031, 6.92, 2.229), (5.359, 6.727, 1.952), (5.359, 6.553, 1.952), (6.031, 6.612, 2.229), (6.031, 6.719, 2.229), (5.359, 6.46, 1.952), (5.359, 6.286, 1.952), (6.031, 6.411, 2.229), (6.031, 6.518, 2.229), (2.001, 7.299, 0.5683), (2.001, 6.927, 0.5683), (2.673, 6.919, 0.8453), (2.673, 7.225, 0.8453), (3.121, 7.197, 1.03), (3.121, 6.891, 1.03), (3.793, 6.883, 1.306), (3.793, 7.123, 1.306), (4.24, 7.096, 1.491), (4.24, 6.856, 1.491), (4.912, 6.848, 1.768), (4.912, 7.022, 1.768), (2.001, 6.701, 0.5683), (2.001, 6.329, 0.5683), (2.673, 6.387, 0.8453), (2.673, 6.693, 0.8453), (3.121, 6.71, 1.03), (3.121, 6.404, 1.03), (3.793, 6.462, 1.306), (3.793, 6.702, 1.306), (4.24, 6.718, 1.491), (4.24, 6.479, 1.491), (4.912, 6.537, 1.768), (4.912, 6.71, 1.768), (2.001, 6.104, 0.5683), (2.001, 5.731, 0.5683), (2.673, 5.856, 0.8453), (2.673, 6.162, 0.8453), (3.121, 6.222, 1.03), (3.121, 5.916, 1.03), (3.793, 6.041, 1.306), (3.793, 6.281, 1.306), (4.24, 6.341, 1.491), (4.24, 6.101, 1.491), (4.912, 6.226, 1.768), (4.912, 6.399, 1.768), (2.001, 5.506, 0.5683), (2.001, 5.134, 0.5683), (2.673, 5.324, 0.8453), (2.673, 5.63, 0.8453), (3.121, 5.735, 1.03), (3.121, 5.429, 1.03), (3.793, 5.619, 1.306), (3.793, 5.859, 1.306), (4.24, 5.964, 1.491), (4.24, 5.724, 1.491), (4.912, 5.915, 1.768), (4.912, 6.088, 1.768), (1.065, -4.391, 0.8454), (0.6466, -2.479, 1.589), (0.6466, -3.469, 1.589), (0.8697, -4.391, 0.7358), (0.4516, -2.479, 1.48), (0.4516, -3.469, 1.48), (1.065, -0.5667, 0.8454), (0.6466, -1.488, 1.589), (0.8697, -0.5667, 0.7358), (0.4516, -1.488, 1.48), (1.065, -4.391, 0.8454), (0.6466, -2.479, 1.589), (0.6466, -3.469, 1.589), (0.8697, -4.391, 0.7358), (0.4516, -2.479, 1.48), (0.4516, -3.469, 1.48), (1.065, -0.5667, 0.8454), (0.6466, -1.488, 1.589), (0.8697, -0.5667, 0.7358), (0.4516, -1.488, 1.48), (1.418, -3.629e-06, 0.811), (1.418, -2.479, 0.811), (1.418, -4.958, 0.811), (0.8759, -1.195, 1.775), (0.8759, -2.479, 1.775), (0.8759, -3.763, 1.775), (1.356, -0.5667, 0.9212), (1.356, -2.479, 0.9212), (1.356, -4.391, 0.9212), (0.9378, -1.488, 1.665), (0.9378, -2.479, 1.665), (0.9378, -3.469, 1.665)], [], [(99, 71, 2, 13), (113, 23, 6, 79), (60, 22, 5, 35), (389, 393, 348, 349), (148, 67, 3, 40), (67, 83, 17, 3), (83, 87, 16, 17), (87, 91, 15, 16), (91, 95, 14, 15), (95, 99, 13, 14), (75, 7, 27, 100), (100, 27, 26, 104), (104, 26, 25, 108), (162, 161, 187, 188), (109, 108, 152, 153), (44, 18, 19, 48), (48, 19, 20, 52), (52, 20, 21, 56), (56, 21, 22, 60), (1, 68, 179, 165), (63, 62, 33, 32), (62, 61, 34, 33), (61, 60, 35, 34), (385, 389, 349, 350), (381, 385, 350, 351), (344, 381, 351, 378), (393, 340, 376, 348), (75, 136, 43, 7), (40, 41, 411, 410), (136, 135, 416, 417), (145, 146, 427, 426), (47, 51, 174, 173), (46, 47, 233, 232), (29, 30, 45, 46), (29, 46, 232, 227), (84, 80, 180, 181), (47, 46, 50, 51), (68, 96, 184, 179), (51, 50, 54, 55), (50, 49, 53, 54), (49, 48, 52, 53), (51, 55, 175, 174), (55, 54, 58, 59), (54, 53, 57, 58), (53, 52, 56, 57), (63, 32, 172, 177), (59, 58, 62, 63), (58, 57, 61, 62), (57, 56, 60, 61), (88, 84, 181, 182), (96, 68, 69, 97), (97, 69, 70, 98), (98, 70, 71, 99), (22, 116, 76, 5), (116, 115, 77, 76), (115, 114, 78, 77), (114, 113, 79, 78), (37, 36, 201, 200), (69, 68, 197, 196), (35, 5, 207, 202), (32, 33, 204, 205), (28, 0, 64, 145), (145, 64, 65, 146), (146, 65, 66, 147), (147, 66, 67, 148), (55, 59, 176, 175), (64, 80, 81, 65), (65, 81, 82, 66), (66, 82, 83, 67), (232, 233, 241, 240), (80, 84, 85, 81), (81, 85, 86, 82), (82, 86, 87, 83), (92, 88, 182, 183), (84, 88, 89, 85), (85, 89, 90, 86), (86, 90, 91, 87), (59, 63, 177, 176), (88, 92, 93, 89), (89, 93, 94, 90), (90, 94, 95, 91), (32, 1, 165, 172), (92, 96, 97, 93), (93, 97, 98, 94), (94, 98, 99, 95), (4, 72, 103, 18), (72, 73, 102, 103), (101, 102, 449, 451), (74, 75, 100, 101), (18, 103, 107, 19), (103, 102, 106, 107), (102, 101, 105, 106), (101, 100, 104, 105), (19, 107, 111, 20), (107, 106, 110, 111), (106, 105, 109, 110), (105, 104, 108, 109), (20, 111, 112, 21), (114, 115, 9, 10), (110, 109, 153, 154), (21, 112, 116, 22), (111, 110, 154, 155), (163, 162, 188, 189), (76, 77, 192, 193), (1, 32, 205, 221), (36, 2, 220, 201), (68, 1, 221, 197), (2, 71, 194, 220), (5, 76, 193, 207), (6, 39, 198, 206), (79, 6, 206, 190), (34, 35, 202, 203), (39, 38, 199, 198), (71, 70, 195, 194), (78, 79, 190, 191), (70, 69, 196, 195), (33, 34, 203, 204), (38, 37, 200, 199), (77, 78, 191, 192), (4, 31, 133, 72), (72, 133, 134, 73), (73, 134, 135, 74), (74, 135, 136, 75), (31, 30, 137, 133), (41, 42, 412, 411), (43, 136, 417, 413), (146, 147, 428, 427), (30, 29, 141, 137), (141, 145, 426, 422), (42, 43, 413, 412), (147, 148, 429, 428), (29, 28, 145, 141), (137, 141, 422, 418), (134, 133, 414, 415), (133, 137, 418, 414), (152, 151, 150, 156), (156, 150, 149, 160), (155, 154, 158, 159), (154, 153, 157, 158), (153, 152, 156, 157), (159, 158, 162, 163), (158, 157, 161, 162), (157, 156, 160, 161), (108, 25, 151, 152), (25, 24, 150, 151), (115, 116, 8, 9), (24, 23, 149, 150), (170, 177, 172, 165), (164, 171, 173, 166), (166, 173, 174, 167), (167, 174, 175, 168), (168, 175, 176, 169), (169, 176, 177, 170), (170, 165, 179, 184), (164, 166, 180, 178), (166, 167, 181, 180), (167, 168, 182, 181), (168, 169, 183, 182), (169, 170, 184, 183), (80, 64, 178, 180), (28, 47, 173, 171), (64, 0, 164, 178), (96, 92, 183, 184), (186, 185, 253, 254), (149, 23, 12, 185), (113, 114, 10, 11), (161, 160, 186, 187), (23, 113, 11, 12), (160, 149, 185, 186), (116, 163, 189, 8), (111, 155, 250, 247), (10, 9, 243, 244), (208, 209, 279, 278), (212, 211, 281, 282), (215, 214, 284, 285), (223, 224, 292, 291), (11, 10, 244, 245), (112, 111, 247, 248), (185, 12, 246, 253), (116, 112, 248, 249), (189, 188, 256, 257), (210, 213, 283, 280), (211, 208, 278, 281), (214, 217, 287, 284), (225, 222, 290, 293), (163, 116, 249, 252), (12, 11, 245, 246), (188, 187, 255, 256), (209, 210, 280, 279), (216, 215, 285, 286), (213, 210, 216, 219), (211, 212, 218, 217), (222, 216, 286, 290), (155, 159, 251, 250), (8, 189, 257, 242), (159, 163, 252, 251), (9, 8, 242, 243), (224, 218, 987, 990), (208, 211, 217, 214), (210, 209, 215, 216), (212, 213, 219, 218), (209, 208, 214, 215), (187, 186, 254, 255), (213, 212, 282, 283), (217, 218, 224, 223), (222, 225, 991, 989), (224, 225, 293, 292), (217, 223, 291, 287), (236, 235, 400, 399), (47, 28, 226, 233), (44, 45, 231, 230, 477, 478, 479), (545, 546, 609, 608), (28, 29, 227, 226), (45, 30, 228, 231), (228, 229, 395, 394), (231, 228, 394, 397), (230, 231, 397, 396), (229, 474, 475, 476, 230, 396, 395), (238, 239, 240, 241), (226, 227, 403, 402), (227, 232, 404, 403), (238, 241, 409, 406), (280, 283, 1017, 1014), (283, 282, 1016, 1017), (245, 244, 260, 261), (254, 253, 263, 264), (244, 243, 259, 260), (255, 254, 264, 265), (261, 260, 270, 271), (264, 263, 273, 274), (260, 259, 269, 270), (265, 264, 274, 275), (253, 246, 262, 263), (246, 245, 261, 262), (257, 256, 266, 267), (242, 257, 267, 258), (256, 255, 265, 266), (243, 242, 258, 259), (270, 269, 276, 275), (269, 268, 277, 276), (272, 271, 274, 273), (271, 270, 275, 274), (263, 262, 272, 273), (262, 261, 271, 272), (267, 266, 276, 277), (258, 267, 277, 268), (266, 265, 275, 276), (259, 258, 268, 269), (248, 247, 1006, 1007), (251, 252, 1011, 1010), (278, 279, 1013, 1012), (279, 280, 1014, 1013), (285, 284, 288, 289), (290, 289, 292, 293), (289, 288, 291, 292), (288, 284, 992, 994), (286, 285, 289, 290), (198, 199, 121, 122), (203, 202, 118, 117), (194, 195, 125, 126), (192, 191, 129, 128), (190, 206, 310, 130), (197, 221, 313, 123), (201, 220, 312, 119), (221, 205, 309, 313), (207, 193, 127, 311), (191, 190, 130, 129), (220, 194, 126, 312), (196, 197, 123, 124), (193, 192, 128, 127), (200, 201, 119, 120), (205, 204, 308, 309), (202, 207, 311, 118), (204, 203, 117, 308), (195, 196, 124, 125), (199, 200, 120, 121), (206, 198, 122, 310), (125, 124, 300, 299), (128, 129, 295, 296), (308, 117, 307, 328), (121, 120, 304, 303), (130, 310, 330, 294), (120, 119, 305, 304), (313, 309, 329, 333), (124, 123, 301, 300), (127, 128, 296, 297), (309, 308, 328, 329), (312, 126, 298, 332), (119, 312, 332, 305), (123, 313, 333, 301), (311, 127, 297, 331), (118, 311, 331, 306), (126, 125, 299, 298), (129, 130, 294, 295), (117, 118, 306, 307), (122, 121, 303, 302), (310, 122, 302, 330), (298, 299, 320, 321), (302, 303, 316, 317), (307, 306, 132, 131), (295, 294, 325, 324), (294, 330, 336, 325), (305, 332, 338, 314), (333, 329, 335, 339), (331, 297, 322, 337), (301, 333, 339, 318), (332, 298, 321, 338), (304, 305, 314, 315), (329, 328, 334, 335), (297, 296, 323, 322), (300, 301, 318, 319), (306, 331, 337, 132), (299, 300, 319, 320), (303, 304, 315, 316), (328, 307, 131, 334), (296, 295, 324, 323), (330, 302, 317, 336), (324, 325, 367, 366), (317, 316, 358, 359), (131, 132, 355, 354), (321, 320, 362, 363), (325, 336, 370, 367), (320, 319, 361, 362), (323, 324, 366, 365), (339, 335, 369, 373), (316, 315, 357, 358), (334, 131, 354, 368), (338, 321, 363, 372), (319, 318, 360, 361), (322, 323, 365, 364), (315, 314, 356, 357), (335, 334, 368, 369), (132, 337, 371, 355), (314, 338, 372, 356), (318, 339, 373, 360), (337, 322, 364, 371), (336, 317, 359, 370), (362, 361, 346, 345), (365, 366, 341, 342), (368, 354, 353, 374), (358, 357, 350, 349), (367, 370, 376, 340), (361, 360, 347, 346), (364, 365, 342, 343), (373, 369, 375, 379), (369, 368, 374, 375), (357, 356, 351, 350), (372, 363, 344, 378), (356, 372, 378, 351), (360, 373, 379, 347), (371, 364, 343, 377), (355, 371, 377, 352), (366, 367, 340, 341), (354, 355, 352, 353), (359, 358, 349, 348), (363, 362, 345, 344), (370, 359, 348, 376), (352, 377, 343, 390), (390, 343, 342, 391), (391, 342, 341, 392), (392, 341, 340, 393), (379, 375, 327, 347), (347, 327, 326, 346), (346, 326, 380, 345), (345, 380, 381, 344), (375, 374, 382, 327), (327, 382, 383, 326), (326, 383, 384, 380), (380, 384, 385, 381), (374, 353, 386, 382), (382, 386, 387, 383), (383, 387, 388, 384), (384, 388, 389, 385), (353, 352, 390, 386), (386, 390, 391, 387), (387, 391, 392, 388), (388, 392, 393, 389), (394, 395, 236, 237), (396, 397, 234, 235), (397, 394, 237, 234), (395, 396, 235, 236), (398, 399, 400, 401), (235, 234, 401, 400), (234, 237, 398, 401), (237, 236, 399, 398), (403, 404, 408, 407), (402, 403, 407, 406), (405, 402, 406, 409), (241, 233, 405, 409), (239, 238, 406, 407), (233, 226, 402, 405), (232, 240, 408, 404), (240, 239, 407, 408), (427, 428, 442, 441), (422, 426, 440, 436), (413, 417, 431, 140), (416, 415, 138, 430), (428, 429, 443, 442), (418, 422, 436, 432), (417, 416, 430, 431), (414, 418, 432, 139), (410, 411, 143, 144), (411, 412, 142, 143), (429, 410, 144, 443), (426, 427, 441, 440), (135, 134, 415, 416), (148, 40, 410, 429), (443, 144, 419, 457), (440, 441, 455, 454), (142, 140, 423, 421), (144, 143, 420, 419), (138, 139, 424, 425), (441, 442, 456, 455), (436, 440, 454, 450), (143, 142, 421, 420), (140, 431, 445, 423), (430, 138, 425, 444), (442, 443, 457, 456), (432, 436, 450, 446), (415, 414, 139, 138), (412, 413, 140, 142), (425, 424, 434, 433), (455, 456, 470, 469), (450, 454, 468, 464), (419, 420, 438, 439), (423, 445, 459, 435), (444, 425, 433, 458), (456, 457, 471, 470), (446, 450, 464, 460), (420, 421, 437, 438), (421, 423, 435, 437), (445, 444, 458, 459), (424, 446, 460, 434), (139, 432, 446, 424), (431, 430, 444, 445), (459, 463, 437, 435), (463, 467, 438, 437), (467, 471, 439, 438), (434, 460, 461, 433), (433, 461, 462, 458), (458, 462, 463, 459), (460, 464, 465, 461), (461, 465, 466, 462), (462, 466, 467, 463), (464, 468, 469, 465), (465, 469, 470, 466), (466, 470, 471, 467), (454, 455, 469, 468), (457, 419, 439, 471), (453, 452, 472, 473), (74, 101, 451, 452), (102, 73, 453, 449), (73, 74, 452, 453), (473, 472, 447, 448), (451, 449, 448, 447), (452, 451, 447, 472), (449, 453, 473, 448), (534, 535, 599, 598), (543, 540, 604, 607), (484, 485, 549, 548), (504, 505, 569, 568), (482, 483, 547, 546), (493, 494, 558, 557), (502, 503, 567, 566), (508, 509, 573, 572), (483, 480, 544, 547), (517, 518, 582, 581), (503, 500, 564, 567), (528, 529, 593, 592), (526, 527, 591, 590), (515, 512, 576, 579), (537, 538, 602, 601), (535, 532, 596, 599), (477, 542, 541, 478), (523, 520, 584, 587), (536, 537, 601, 600), (525, 526, 590, 589), (514, 515, 579, 578), (516, 517, 581, 580), (491, 488, 552, 555), (490, 491, 555, 554), (501, 502, 566, 565), (481, 482, 546, 545), (492, 493, 557, 556), (542, 543, 607, 606), (531, 528, 592, 595), (533, 534, 598, 597), (522, 523, 587, 586), (511, 508, 572, 575), (499, 496, 560, 563), (513, 514, 578, 577), (524, 525, 589, 588), (498, 499, 563, 562), (500, 501, 565, 564), (489, 490, 554, 553), (480, 481, 545, 544), (539, 536, 600, 603), (541, 542, 606, 605), (519, 516, 580, 583), (530, 531, 595, 594), (532, 533, 597, 596), (510, 511, 575, 574), (507, 504, 568, 571), (521, 522, 586, 585), (487, 484, 548, 551), (512, 513, 577, 576), (506, 507, 571, 570), (486, 487, 551, 550), (497, 498, 562, 561), (488, 489, 553, 552), (538, 539, 603, 602), (527, 524, 588, 591), (540, 541, 605, 604), (529, 530, 594, 593), (518, 519, 583, 582), (520, 521, 585, 584), (495, 492, 556, 559), (509, 510, 574, 573), (505, 506, 570, 569), (494, 495, 559, 558), (496, 497, 561, 560), (485, 486, 550, 549), (485, 484, 670, 671), (229, 228, 642, 643), (490, 489, 675, 676), (495, 494, 680, 681), (502, 501, 687, 688), (507, 506, 692, 693), (497, 496, 682, 683), (630, 631, 937, 936), (611, 622, 924, 860), (49, 50, 641, 640), (610, 612, 861, 858), (550, 551, 737, 736), (559, 556, 742, 745), (556, 557, 743, 742), (565, 566, 752, 751), (574, 575, 761, 760), (583, 580, 766, 769), (580, 581, 767, 766), (589, 590, 776, 775), (598, 599, 785, 784), (607, 604, 790, 793), (604, 605, 791, 790), (488, 491, 677, 674), (228, 30, 634, 642), (628, 629, 933, 932), (500, 503, 689, 686), (512, 515, 701, 698), (511, 510, 696, 697), (518, 517, 703, 704), (523, 522, 708, 709), (513, 512, 698, 699), (524, 527, 713, 710), (535, 534, 720, 721), (525, 524, 710, 711), (536, 539, 725, 722), (46, 45, 637, 638), (530, 529, 715, 716), (546, 547, 733, 732), (537, 536, 722, 723), (555, 552, 738, 741), (620, 619, 872, 873), (552, 553, 739, 738), (561, 562, 748, 747), (570, 571, 757, 756), (579, 576, 762, 765), (576, 577, 763, 762), (585, 586, 772, 771), (594, 595, 781, 780), (603, 600, 786, 789), (474, 229, 643, 648), (600, 601, 787, 786), (491, 490, 676, 677), (481, 480, 666, 667), (486, 485, 671, 672), (503, 502, 688, 689), (493, 492, 678, 679), (498, 497, 683, 684), (615, 613, 624, 626), (625, 626, 929, 928), (505, 504, 690, 691), (619, 630, 936, 872), (614, 625, 928, 864), (621, 610, 858, 922), (631, 620, 873, 937), (611, 612, 623, 622), (551, 548, 734, 737), (542, 477, 654, 728), (618, 617, 868, 869), (557, 558, 744, 743), (566, 567, 753, 752), (50, 46, 638, 641), (548, 549, 735, 734), (575, 572, 758, 761), (572, 573, 759, 758), (581, 582, 768, 767), (590, 591, 777, 776), (599, 596, 782, 785), (596, 597, 783, 782), (605, 606, 792, 791), (230, 476, 650, 644), (484, 487, 673, 670), (622, 623, 925, 924), (629, 627, 930, 933), (496, 499, 685, 682), (508, 511, 697, 694), (627, 616, 866, 930), (624, 613, 862, 926), (509, 508, 694, 695), (520, 523, 709, 706), (514, 513, 699, 700), (519, 518, 704, 705), (532, 535, 721, 718), (526, 525, 711, 712), (531, 530, 716, 717), (521, 520, 706, 707), (617, 628, 932, 868), (538, 537, 723, 724), (18, 44, 636, 633), (543, 542, 728, 729), (533, 532, 718, 719), (547, 544, 730, 733), (615, 614, 864, 865), (562, 563, 749, 748), (544, 545, 731, 730), (571, 568, 754, 757), (553, 554, 740, 739), (568, 569, 755, 754), (44, 48, 639, 636), (577, 578, 764, 763), (586, 587, 773, 772), (595, 592, 778, 781), (475, 474, 648, 649), (592, 593, 779, 778), (601, 602, 788, 787), (482, 481, 667, 668), (487, 486, 672, 673), (494, 493, 679, 680), (499, 498, 684, 685), (489, 488, 674, 675), (626, 624, 926, 929), (501, 500, 686, 687), (506, 505, 691, 692), (608, 609, 796, 795), (31, 4, 632, 635), (609, 546, 732, 796), (48, 49, 640, 639), (30, 31, 635, 634), (612, 611, 860, 861), (616, 618, 869, 866), (478, 541, 727, 655), (567, 564, 750, 753), (549, 550, 736, 735), (558, 559, 745, 744), (564, 565, 751, 750), (573, 574, 760, 759), (582, 583, 769, 768), (591, 588, 774, 777), (614, 615, 626, 625), (477, 230, 644, 654), (588, 589, 775, 774), (597, 598, 784, 783), (606, 607, 793, 792), (618, 616, 627, 629), (44, 479, 656, 636), (480, 483, 669, 666), (623, 621, 922, 925), (492, 495, 681, 678), (504, 507, 693, 690), (515, 514, 700, 701), (516, 519, 705, 702), (510, 509, 695, 696), (527, 526, 712, 713), (517, 516, 702, 703), (4, 18, 633, 632), (528, 531, 717, 714), (522, 521, 707, 708), (545, 608, 795, 731), (617, 618, 629, 628), (529, 528, 714, 715), (540, 543, 729, 726), (534, 533, 719, 720), (539, 538, 724, 725), (45, 44, 636, 637), (613, 615, 865, 862), (554, 555, 741, 740), (541, 540, 726, 727), (563, 560, 746, 749), (569, 570, 756, 755), (612, 610, 621, 623), (560, 561, 747, 746), (578, 579, 765, 764), (587, 584, 770, 773), (476, 475, 649, 650), (584, 585, 771, 770), (593, 594, 780, 779), (619, 620, 631, 630), (602, 603, 789, 788), (479, 478, 655, 656), (483, 482, 668, 669), (635, 632, 633, 636, 647, 646, 645), (638, 637, 640, 641), (637, 636, 639, 640), (634, 635, 651, 652, 653, 643, 642), (754, 755, 819, 818), (748, 749, 813, 812), (771, 772, 836, 835), (765, 762, 826, 829), (788, 789, 853, 852), (743, 744, 808, 807), (766, 767, 831, 830), (760, 761, 825, 824), (737, 734, 798, 801), (783, 784, 848, 847), (777, 774, 838, 841), (738, 739, 803, 802), (755, 756, 820, 819), (778, 779, 843, 842), (732, 733, 797, 796), (654, 667, 666, 665), (644, 668, 667, 654), (650, 669, 668, 644), (665, 666, 669, 650), (659, 671, 670, 653), (648, 672, 671, 659), (643, 673, 672, 648), (653, 670, 673, 643), (662, 675, 674, 659), (649, 676, 675, 662), (648, 677, 676, 649), (659, 674, 677, 648), (665, 679, 678, 662), (650, 680, 679, 665), (649, 681, 680, 650), (662, 678, 681, 649), (645, 683, 682, 635), (657, 684, 683, 645), (651, 685, 684, 657), (635, 682, 685, 651), (657, 687, 686, 651), (658, 688, 687, 657), (652, 689, 688, 658), (651, 686, 689, 652), (658, 691, 690, 652), (659, 692, 691, 658), (653, 693, 692, 659), (652, 690, 693, 653), (646, 695, 694, 645), (660, 696, 695, 646), (657, 697, 696, 660), (645, 694, 697, 657), (660, 699, 698, 657), (661, 700, 699, 660), (658, 701, 700, 661), (657, 698, 701, 658), (661, 703, 702, 658), (662, 704, 703, 661), (659, 705, 704, 662), (658, 702, 705, 659), (647, 707, 706, 646), (663, 708, 707, 647), (660, 709, 708, 663), (646, 706, 709, 660), (663, 711, 710, 660), (664, 712, 711, 663), (661, 713, 712, 664), (660, 710, 713, 661), (664, 715, 714, 661), (665, 716, 715, 664), (662, 717, 716, 665), (661, 714, 717, 662), (636, 719, 718, 647), (656, 720, 719, 636), (663, 721, 720, 656), (647, 718, 721, 663), (656, 723, 722, 663), (655, 724, 723, 656), (664, 725, 724, 655), (663, 722, 725, 664), (655, 727, 726, 664), (665, 729, 728, 654), (664, 726, 729, 665), (815, 816, 880, 879), (838, 839, 903, 902), (832, 833, 897, 896), (809, 806, 870, 873), (855, 856, 920, 919), (849, 846, 910, 913), (810, 811, 875, 874), (827, 828, 892, 891), (804, 805, 869, 868), (850, 851, 915, 914), (844, 845, 909, 908), (821, 818, 882, 885), (799, 800, 864, 863), (822, 823, 887, 886), (816, 817, 881, 880), (839, 840, 904, 903), (793, 790, 854, 857), (776, 777, 841, 840), (753, 750, 814, 817), (782, 783, 847, 846), (759, 760, 824, 823), (736, 737, 801, 800), (742, 743, 807, 806), (781, 778, 842, 845), (787, 788, 852, 851), (764, 765, 829, 828), (741, 738, 802, 805), (747, 748, 812, 811), (770, 771, 835, 834), (730, 731, 795, 794), (792, 793, 857, 856), (769, 766, 830, 833), (752, 753, 817, 816), (775, 776, 840, 839), (735, 736, 800, 799), (758, 759, 823, 822), (757, 754, 818, 821), (780, 781, 845, 844), (786, 787, 851, 850), (740, 741, 805, 804), (763, 764, 828, 827), (746, 747, 811, 810), (785, 782, 846, 849), (791, 792, 856, 855), (745, 742, 806, 809), (768, 769, 833, 832), (774, 775, 839, 838), (751, 752, 816, 815), (734, 735, 799, 798), (773, 770, 834, 837), (733, 730, 794, 797), (779, 780, 844, 843), (756, 757, 821, 820), (762, 763, 827, 826), (739, 740, 804, 803), (784, 785, 849, 848), (761, 758, 822, 825), (790, 791, 855, 854), (767, 768, 832, 831), (744, 745, 809, 808), (750, 751, 815, 814), (789, 786, 850, 853), (749, 746, 810, 813), (772, 773, 837, 836), (899, 900, 964, 963), (876, 877, 941, 940), (893, 890, 954, 957), (916, 917, 981, 980), (871, 872, 936, 935), (894, 895, 959, 958), (888, 889, 953, 952), (911, 912, 976, 975), (905, 902, 966, 969), (866, 867, 931, 930), (883, 884, 948, 947), (906, 907, 971, 970), (900, 901, 965, 964), (877, 874, 938, 941), (798, 799, 863, 862), (837, 834, 898, 901), (797, 794, 858, 861), (843, 844, 908, 907), (820, 821, 885, 884), (826, 827, 891, 890), (803, 804, 868, 867), (848, 849, 913, 912), (825, 822, 886, 889), (854, 855, 919, 918), (831, 832, 896, 895), (808, 809, 873, 872), (814, 815, 879, 878), (853, 850, 914, 917), (836, 837, 901, 900), (813, 810, 874, 877), (819, 820, 884, 883), (796, 797, 861, 860), (842, 843, 907, 906), (802, 803, 867, 866), (841, 838, 902, 905), (847, 848, 912, 911), (824, 825, 889, 888), (801, 798, 862, 865), (807, 808, 872, 871), (830, 831, 895, 894), (852, 853, 917, 916), (829, 826, 890, 893), (812, 813, 877, 876), (835, 836, 900, 899), (795, 796, 860, 859), (818, 819, 883, 882), (857, 854, 918, 921), (817, 814, 878, 881), (840, 841, 905, 904), (846, 847, 911, 910), (800, 801, 865, 864), (823, 824, 888, 887), (806, 807, 871, 870), (845, 842, 906, 909), (851, 852, 916, 915), (805, 802, 866, 869), (828, 829, 893, 892), (834, 835, 899, 898), (811, 812, 876, 875), (794, 795, 859, 858), (856, 857, 921, 920), (833, 830, 894, 897), (982, 983, 984, 985), (978, 979, 980, 981), (974, 975, 976, 977), (970, 971, 972, 973), (966, 967, 968, 969), (962, 963, 964, 965), (958, 959, 960, 961), (954, 955, 956, 957), (950, 951, 952, 953), (946, 947, 948, 949), (942, 943, 944, 945), (938, 939, 940, 941), (934, 935, 936, 937), (930, 931, 932, 933), (926, 927, 928, 929), (922, 923, 924, 925), (859, 860, 924, 923), (882, 883, 947, 946), (921, 918, 982, 985), (881, 878, 942, 945), (904, 905, 969, 968), (910, 911, 975, 974), (887, 888, 952, 951), (870, 871, 935, 934), (909, 906, 970, 973), (915, 916, 980, 979), (892, 893, 957, 956), (898, 899, 963, 962), (875, 876, 940, 939), (858, 859, 923, 922), (920, 921, 985, 984), (897, 894, 958, 961), (903, 904, 968, 967), (880, 881, 945, 944), (886, 887, 951, 950), (863, 864, 928, 927), (908, 909, 973, 972), (885, 882, 946, 949), (914, 915, 979, 978), (891, 892, 956, 955), (874, 875, 939, 938), (913, 910, 974, 977), (919, 920, 984, 983), (896, 897, 961, 960), (873, 870, 934, 937), (879, 880, 944, 943), (902, 903, 967, 966), (862, 863, 927, 926), (901, 898, 962, 965), (884, 885, 949, 948), (907, 908, 972, 971), (867, 868, 932, 931), (890, 891, 955, 954), (912, 913, 977, 976), (889, 886, 950, 953), (918, 919, 983, 982), (895, 896, 960, 959), (878, 879, 943, 942), (917, 914, 978, 981), (995, 994, 1004, 1005), (991, 990, 1000, 1001), (994, 992, 1002, 1004), (218, 219, 988, 987), (219, 216, 986, 988), (287, 291, 995, 993), (291, 288, 994, 995), (284, 287, 993, 992), (216, 222, 989, 986), (225, 224, 990, 991), (997, 998, 1001, 1000), (998, 996, 999, 1001), (1002, 1003, 1005, 1004), (989, 991, 1001, 999), (992, 993, 1003, 1002), (987, 988, 998, 997), (986, 989, 999, 996), (990, 987, 997, 1000), (993, 995, 1005, 1003), (988, 986, 996, 998), (1007, 1006, 1012, 1013), (1006, 1009, 1015, 1012), (1011, 1008, 1014, 1017), (1009, 1010, 1016, 1015), (1008, 1007, 1013, 1014), (1010, 1011, 1017, 1016), (250, 251, 1010, 1009), (252, 249, 1008, 1011), (282, 281, 1015, 1016), (247, 250, 1009, 1006), (281, 278, 1012, 1015), (249, 248, 1007, 1008)])
me_cube.polygons.foreach_set('material_index', [0, 0, 3, 0, 0, 0, 0, 0, 0, 0, 0, 0, 0, 0, 0, 3, 3, 3, 3, 0, 0, 3, 2, 0, 0, 0, 0, 0, 0, 0, 0, 0, 0, 3, 0, 0, 0, 0, 0, 3, 2, 0, 0, 3, 2, 0, 0, 3, 2, 0, 0, 0, 0, 2, 3, 2, 0, 0, 0, 0, 0, 0, 0, 0, 0, 0, 0, 0, 0, 0, 0, 0, 0, 0, 0, 0, 0, 0, 0, 0, 0, 0, 0, 0, 0, 2, 3, 2, 0, 2, 3, 2, 0, 2, 3, 2, 0, 0, 0, 0, 0, 0, 0, 0, 0, 0, 0, 0, 0, 0, 0, 0, 0, 0, 0, 0, 0, 0, 0, 0, 0, 0, 0, 0, 0, 0, 0, 0, 0, 0, 0, 0, 0, 0, 0, 0, 0, 0, 0, 0, 0, 0, 0, 0, 0, 0, 0, 0, 0, 0, 0, 0, 0, 0, 0, 0, 0, 0, 0, 0, 0, 0, 0, 0, 0, 0, 0, 0, 0, 0, 0, 0, 0, 0, 0, 0, 0, 0, 0, 0, 0, 0, 0, 0, 0, 0, 0, 0, 0, 0, 0, 0, 0, 0, 0, 0, 0, 0, 0, 0, 0, 0, 0, 0, 2, 0, 0, 0, 0, 0, 2, 0, 0, 0, 0, 0, 0, 0, 0, 0, 0, 0, 0, 0, 2, 2, 2, 2, 1, 1, 1, 1, 2, 2, 2, 2, 2, 2, 1, 1, 1, 1, 1, 1, 1, 1, 1, 1, 0, 2, 0, 0, 0, 1, 1, 0, 0, 0, 0, 0, 0, 0, 0, 0, 0, 0, 0, 0, 0, 0, 0, 0, 0, 0, 0, 0, 0, 0, 0, 0, 0, 0, 0, 0, 0, 0, 0, 0, 0, 0, 0, 0, 0, 0, 0, 0, 0, 0, 0, 0, 0, 0, 0, 0, 0, 0, 0, 0, 0, 0, 0, 0, 0, 0, 0, 0, 0, 0, 0, 0, 0, 0, 0, 0, 0, 0, 0, 0, 0, 0, 0, 0, 0, 0, 0, 0, 0, 0, 0, 0, 0, 0, 0, 0, 0, 0, 0, 0, 0, 0, 0, 0, 0, 0, 0, 0, 0, 0, 0, 0, 0, 0, 0, 0, 0, 0, 0, 0, 0, 0, 0, 0, 0, 0, 0, 0, 0, 0, 0, 0, 0, 0, 0, 0, 0, 0, 0, 0, 0, 0, 0, 0, 0, 4, 4, 4, 4, 4, 4, 4, 4, 0, 0, 4, 4, 0, 0, 4, 4, 4, 4, 4, 4, 4, 4, 4, 4, 4, 4, 4, 0, 0, 4, 4, 4, 0, 0, 4, 4, 4, 4, 0, 4, 4, 4, 0, 0, 0, 4, 4, 0, 4, 4, 0, 4, 4, 0, 4, 4, 0, 0, 0, 0, 0, 0, 0, 0, 0, 0, 0, 0, 0, 0, 0, 0, 0, 0, 0, 0, 0, 0, 0, 0, 0, 0, 0, 0, 0, 0, 0, 0, 0, 0, 0, 0, 0, 0, 0, 0, 0, 0, 0, 0, 0, 0, 0, 0, 0, 0, 0, 0, 0, 0, 0, 0, 0, 0, 0, 0, 0, 0, 0, 0, 0, 0, 0, 0, 0, 0, 0, 0, 0, 0, 0, 0, 0, 0, 0, 0, 0, 0, 0, 0, 0, 0, 0, 0, 0, 0, 0, 0, 0, 0, 0, 0, 0, 0, 0, 0, 0, 0, 0, 0, 0, 0, 0, 0, 0, 0, 0, 0, 0, 0, 0, 0, 0, 0, 0, 0, 0, 0, 0, 0, 0, 0, 0, 0, 0, 0, 0, 0, 0, 0, 0, 0, 0, 0, 0, 0, 0, 0, 0, 0, 0, 0, 0, 0, 0, 0, 0, 0, 0, 0, 0, 0, 0, 0, 0, 0, 0, 0, 0, 0, 0, 0, 0, 0, 0, 0, 0, 0, 0, 0, 0, 0, 0, 0, 0, 0, 0, 0, 0, 0, 0, 0, 0, 0, 0, 0, 0, 0, 0, 0, 0, 0, 0, 0, 0, 0, 0, 0, 0, 0, 0, 0, 0, 0, 0, 0, 0, 0, 0, 0, 0, 0, 0, 0, 0, 0, 0, 0, 0, 0, 0, 0, 0, 0, 0, 0, 0, 0, 0, 0, 0, 0, 0, 0, 0, 0, 0, 0, 0, 0, 0, 0, 0, 0, 0, 0, 0, 0, 3, 3, 2, 0, 0, 0, 0, 0, 0, 0, 0, 0, 0, 0, 0, 0, 0, 0, 0, 0, 0, 0, 0, 0, 0, 0, 0, 0, 0, 0, 0, 0, 0, 0, 0, 0, 0, 0, 0, 0, 0, 0, 0, 0, 0, 0, 0, 0, 0, 0, 0, 0, 0, 0, 0, 0, 0, 0, 0, 0, 0, 0, 0, 0, 0, 0, 0, 0, 0, 0, 0, 0, 0, 0, 0, 0, 0, 0, 0, 0, 0, 0, 0, 0, 0, 0, 0, 0, 0, 0, 0, 0, 0, 0, 0, 0, 0, 0, 0, 0, 0, 0, 0, 0, 0, 0, 0, 0, 0, 0, 0, 0, 0, 0, 0, 0, 0, 0, 0, 0, 0, 0, 0, 0, 0, 0, 0, 0, 0, 0, 0, 0, 0, 0, 0, 0, 0, 0, 0, 0, 0, 0, 0, 0, 0, 0, 0, 0, 0, 0, 0, 0, 0, 0, 0, 0, 0, 0, 0, 0, 0, 0, 0, 0, 0, 0, 0, 0, 0, 0, 0, 0, 0, 0, 0, 0, 0, 0, 0, 0, 0, 0, 0, 0, 0, 0, 0, 0, 0, 0, 0, 0, 0, 0, 0, 0, 0, 0, 0, 0, 0, 0, 0, 0, 0, 0, 0, 0, 0, 0, 0, 0, 0, 0, 0, 0, 0, 0, 0, 0, 0, 0, 0, 0, 0, 0, 0, 0, 0, 0, 0, 0, 0, 0, 0, 0, 0, 0, 0, 0, 0, 0, 0, 0, 0, 0, 0, 0, 0, 0, 0, 0, 0, 0, 0, 0, 0, 0, 0, 0, 0, 0, 0, 0, 0, 0, 0, 0, 0, 0, 0, 0, 0, 0, 0, 0, 0, 2, 2, 2, 0, 0, 0, 0, 0, 0, 0, 2, 2, 2, 2, 2, 2, 2, 2, 0, 2, 0, 0])
_k = {(4, 31): 1.0, (2, 71): 1.0, (5, 35): 1.0, (6, 39): 1.0, (5, 22): 1.0, (6, 79): 1.0, (4, 18): 1.0, (18, 19): 1.0, (19, 20): 1.0, (20, 21): 1.0, (21, 22): 1.0, (25, 26): 1.0, (18, 103): 1.0, (19, 107): 1.0, (20, 111): 1.0, (21, 112): 1.0, (22, 116): 1.0, (1, 32): 1.0, (32, 33): 1.0, (33, 34): 1.0, (34, 35): 1.0, (2, 36): 1.0, (36, 37): 1.0, (37, 38): 1.0, (38, 39): 1.0, (18, 44): 1.0, (19, 48): 1.0, (20, 52): 1.0, (21, 56): 1.0, (22, 60): 1.0, (35, 60): 1.0, (308, 309): 1.0, (117, 308): 1.0, (117, 118): 1.0, (119, 312): 1.0, (140, 142): 1.0, (142, 143): 1.0, (44, 48): 1.0, (48, 52): 1.0, (52, 56): 1.0, (56, 60): 1.0, (1, 68): 1.0, (68, 69): 1.0, (69, 70): 1.0, (70, 71): 1.0, (4, 72): 1.0, (5, 76): 1.0, (76, 77): 1.0, (77, 78): 1.0, (78, 79): 1.0, (26, 104): 1.0, (104, 105): 1.0, (105, 106): 1.0, (106, 107): 1.0, (25, 108): 1.0, (108, 109): 1.0, (109, 110): 1.0, (110, 111): 1.0, (116, 163): 1.0, (119, 120): 1.0, (120, 121): 1.0, (121, 122): 1.0, (334, 335): 1.0, (131, 334): 1.0, (131, 132): 1.0, (314, 338): 1.0, (123, 313): 1.0, (123, 124): 1.0, (124, 125): 1.0, (125, 126): 1.0, (127, 311): 1.0, (127, 128): 1.0, (128, 129): 1.0, (129, 130): 1.0, (314, 315): 1.0, (143, 144): 1.0, (76, 116): 1.0, (32, 205): 1.0, (36, 201): 1.0, (1, 221): 1.0, (68, 197): 1.0, (72, 103): 1.0, (103, 107): 1.0, (107, 111): 1.0, (106, 110): 1.0, (105, 109): 1.0, (104, 108): 1.0, (111, 112): 1.0, (112, 116): 1.0, (111, 155): 1.0, (2, 220): 1.0, (76, 193): 1.0, (5, 207): 1.0, (6, 206): 1.0, (35, 202): 1.0, (39, 198): 1.0, (71, 194): 1.0, (79, 190): 1.0, (69, 196): 1.0, (70, 195): 1.0, (34, 203): 1.0, (33, 204): 1.0, (37, 200): 1.0, (38, 199): 1.0, (78, 191): 1.0, (77, 192): 1.0, (155, 159): 1.0, (159, 163): 1.0, (165, 170): 1.0, (164, 166): 1.0, (166, 167): 1.0, (167, 168): 1.0, (168, 169): 1.0, (169, 170): 1.0, (166, 173): 1.0, (167, 174): 1.0, (168, 175): 1.0, (169, 176): 1.0, (170, 177): 1.0, (164, 171): 1.0, (165, 172): 1.0, (172, 177): 1.0, (171, 173): 1.0, (173, 174): 1.0, (174, 175): 1.0, (175, 176): 1.0, (176, 177): 1.0, (164, 178): 1.0, (165, 179): 1.0, (166, 180): 1.0, (167, 181): 1.0, (168, 182): 1.0, (169, 183): 1.0, (170, 184): 1.0, (179, 184): 1.0, (178, 180): 1.0, (180, 181): 1.0, (181, 182): 1.0, (182, 183): 1.0, (183, 184): 1.0, (190, 191): 1.0, (191, 192): 1.0, (8, 189): 1.0, (11, 12): 1.0, (10, 11): 1.0, (9, 10): 1.0, (8, 9): 1.0, (192, 193): 1.0, (12, 185): 1.0, (185, 186): 1.0, (186, 187): 1.0, (187, 188): 1.0, (188, 189): 1.0, (193, 207): 1.0, (194, 195): 1.0, (195, 196): 1.0, (196, 197): 1.0, (197, 221): 1.0, (294, 295): 1.0, (295, 296): 1.0, (296, 297): 1.0, (297, 331): 1.0, (198, 199): 1.0, (199, 200): 1.0, (200, 201): 1.0, (201, 220): 1.0, (202, 203): 1.0, (203, 204): 1.0, (204, 205): 1.0, (205, 221): 1.0, (190, 206): 1.0, (198, 206): 1.0, (202, 207): 1.0, (194, 220): 1.0, (210, 213): 1.0, (208, 209): 1.0, (209, 210): 1.0, (208, 211): 1.0, (211, 212): 1.0, (212, 213): 1.0, (214, 215): 1.0, (215, 216): 1.0, (214, 217): 1.0, (222, 225): 1.0, (223, 224): 1.0, (224, 225): 1.0, (217, 223): 1.0, (216, 222): 1.0, (230, 476): 1.0, (235, 236): 1.0, (249, 252): 1.0, (247, 248): 1.0, (248, 249): 1.0, (247, 250): 1.0, (250, 251): 1.0, (251, 252): 1.0, (244, 260): 1.0, (254, 264): 1.0, (242, 257): 1.0, (245, 246): 1.0, (244, 245): 1.0, (243, 244): 1.0, (242, 243): 1.0, (255, 265): 1.0, (246, 253): 1.0, (253, 254): 1.0, (254, 255): 1.0, (255, 256): 1.0, (256, 257): 1.0, (260, 270): 1.0, (264, 274): 1.0, (258, 267): 1.0, (261, 262): 1.0, (260, 261): 1.0, (259, 260): 1.0, (258, 259): 1.0, (265, 275): 1.0, (262, 263): 1.0, (263, 264): 1.0, (264, 265): 1.0, (265, 266): 1.0, (266, 267): 1.0, (243, 259): 1.0, (253, 263): 1.0, (245, 261): 1.0, (246, 262): 1.0, (257, 267): 1.0, (256, 266): 1.0, (242, 258): 1.0, (270, 275): 1.0, (269, 276): 1.0, (268, 277): 1.0, (271, 272): 1.0, (270, 271): 1.0, (269, 270): 1.0, (268, 269): 1.0, (271, 274): 1.0, (272, 273): 1.0, (273, 274): 1.0, (274, 275): 1.0, (275, 276): 1.0, (276, 277): 1.0, (259, 269): 1.0, (263, 273): 1.0, (261, 271): 1.0, (262, 272): 1.0, (267, 277): 1.0, (266, 276): 1.0, (258, 268): 1.0, (280, 283): 1.0, (278, 279): 1.0, (279, 280): 1.0, (278, 281): 1.0, (281, 282): 1.0, (282, 283): 1.0, (252, 1011): 1.0, (251, 1010): 1.0, (284, 285): 1.0, (285, 286): 1.0, (284, 287): 1.0, (290, 293): 1.0, (288, 289): 1.0, (289, 292): 1.0, (289, 290): 1.0, (288, 291): 1.0, (291, 292): 1.0, (292, 293): 1.0, (285, 289): 1.0, (284, 288): 1.0, (287, 291): 1.0, (286, 290): 1.0, (298, 299): 1.0, (299, 300): 1.0, (300, 301): 1.0, (301, 333): 1.0, (302, 303): 1.0, (303, 304): 1.0, (304, 305): 1.0, (305, 332): 1.0, (306, 307): 1.0, (307, 328): 1.0, (328, 329): 1.0, (221, 313): 1.0, (130, 190): 1.0, (129, 191): 1.0, (126, 194): 1.0, (220, 312): 1.0, (123, 197): 1.0, (128, 192): 1.0, (127, 193): 1.0, (119, 201): 1.0, (205, 309): 1.0, (207, 311): 1.0, (118, 202): 1.0, (117, 203): 1.0, (204, 308): 1.0, (124, 196): 1.0, (125, 195): 1.0, (120, 200): 1.0, (121, 199): 1.0, (122, 198): 1.0, (206, 310): 1.0, (309, 313): 1.0, (130, 310): 1.0, (122, 310): 1.0, (118, 311): 1.0, (126, 312): 1.0, (315, 316): 1.0, (316, 317): 1.0, (327, 375): 1.0, (340, 341): 1.0, (341, 342): 1.0, (342, 343): 1.0, (318, 339): 1.0, (318, 319): 1.0, (319, 320): 1.0, (320, 321): 1.0, (322, 337): 1.0, (322, 323): 1.0, (323, 324): 1.0, (324, 325): 1.0, (343, 377): 1.0, (120, 304): 1.0, (124, 300): 1.0, (128, 296): 1.0, (308, 328): 1.0, (309, 329): 1.0, (312, 332): 1.0, (119, 305): 1.0, (313, 333): 1.0, (123, 301): 1.0, (127, 297): 1.0, (311, 331): 1.0, (125, 299): 1.0, (126, 298): 1.0, (130, 294): 1.0, (129, 295): 1.0, (118, 306): 1.0, (117, 307): 1.0, (121, 303): 1.0, (122, 302): 1.0, (310, 330): 1.0, (329, 333): 1.0, (294, 330): 1.0, (302, 330): 1.0, (306, 331): 1.0, (298, 332): 1.0, (294, 325): 1.0, (333, 339): 1.0, (298, 321): 1.0, (332, 338): 1.0, (305, 314): 1.0, (329, 335): 1.0, (297, 322): 1.0, (301, 318): 1.0, (331, 337): 1.0, (132, 306): 1.0, (300, 319): 1.0, (299, 320): 1.0, (304, 315): 1.0, (303, 316): 1.0, (131, 307): 1.0, (328, 334): 1.0, (295, 324): 1.0, (296, 323): 1.0, (302, 317): 1.0, (330, 336): 1.0, (335, 339): 1.0, (325, 336): 1.0, (317, 336): 1.0, (132, 337): 1.0, (321, 338): 1.0, (344, 345): 1.0, (345, 346): 1.0, (346, 347): 1.0, (347, 379): 1.0, (348, 393): 1.0, (349, 389): 1.0, (350, 385): 1.0, (351, 381): 1.0, (348, 349): 1.0, (349, 350): 1.0, (350, 351): 1.0, (351, 378): 1.0, (352, 353): 1.0, (353, 374): 1.0, (374, 375): 1.0, (325, 367): 1.0, (320, 362): 1.0, (324, 366): 1.0, (316, 358): 1.0, (131, 354): 1.0, (321, 363): 1.0, (319, 361): 1.0, (323, 365): 1.0, (315, 357): 1.0, (334, 368): 1.0, (335, 369): 1.0, (132, 355): 1.0, (338, 372): 1.0, (314, 356): 1.0, (339, 373): 1.0, (318, 360): 1.0, (322, 364): 1.0, (337, 371): 1.0, (317, 359): 1.0, (336, 370): 1.0, (368, 369): 1.0, (354, 368): 1.0, (354, 355): 1.0, (356, 372): 1.0, (356, 357): 1.0, (357, 358): 1.0, (358, 359): 1.0, (360, 373): 1.0, (360, 361): 1.0, (361, 362): 1.0, (362, 363): 1.0, (364, 371): 1.0, (364, 365): 1.0, (365, 366): 1.0, (366, 367): 1.0, (369, 373): 1.0, (367, 370): 1.0, (359, 370): 1.0, (355, 371): 1.0, (363, 372): 1.0, (346, 361): 1.0, (342, 365): 1.0, (368, 374): 1.0, (369, 375): 1.0, (350, 357): 1.0, (372, 378): 1.0, (351, 356): 1.0, (373, 379): 1.0, (347, 360): 1.0, (343, 364): 1.0, (371, 377): 1.0, (340, 367): 1.0, (341, 366): 1.0, (352, 355): 1.0, (353, 354): 1.0, (349, 358): 1.0, (345, 362): 1.0, (344, 363): 1.0, (348, 359): 1.0, (370, 376): 1.0, (375, 379): 1.0, (340, 376): 1.0, (348, 376): 1.0, (352, 377): 1.0, (344, 378): 1.0, (326, 327): 1.0, (326, 380): 1.0, (380, 381): 1.0, (374, 382): 1.0, (382, 383): 1.0, (383, 384): 1.0, (384, 385): 1.0, (353, 386): 1.0, (386, 387): 1.0, (387, 388): 1.0, (388, 389): 1.0, (352, 390): 1.0, (390, 391): 1.0, (391, 392): 1.0, (392, 393): 1.0, (343, 390): 1.0, (342, 391): 1.0, (341, 392): 1.0, (340, 393): 1.0, (327, 347): 1.0, (326, 346): 1.0, (345, 380): 1.0, (344, 381): 1.0, (327, 382): 1.0, (326, 383): 1.0, (380, 384): 1.0, (381, 385): 1.0, (382, 386): 1.0, (383, 387): 1.0, (384, 388): 1.0, (385, 389): 1.0, (386, 390): 1.0, (387, 391): 1.0, (388, 392): 1.0, (389, 393): 1.0, (395, 396): 1.0, (399, 400): 1.0, (413, 417): 1.0, (419, 420): 1.0, (420, 421): 1.0, (410, 429): 1.0, (414, 415): 1.0, (415, 416): 1.0, (416, 417): 1.0, (421, 423): 1.0, (140, 413): 1.0, (138, 415): 1.0, (428, 442): 1.0, (422, 436): 1.0, (416, 430): 1.0, (426, 427): 1.0, (427, 428): 1.0, (428, 429): 1.0, (414, 418): 1.0, (417, 431): 1.0, (418, 432): 1.0, (139, 414): 1.0, (418, 422): 1.0, (144, 410): 1.0, (422, 426): 1.0, (429, 443): 1.0, (427, 441): 1.0, (426, 440): 1.0, (140, 431): 1.0, (435, 437): 1.0, (437, 438): 1.0, (144, 443): 1.0, (138, 139): 1.0, (138, 430): 1.0, (430, 431): 1.0, (438, 439): 1.0, (144, 419): 1.0, (139, 424): 1.0, (441, 455): 1.0, (440, 454): 1.0, (142, 421): 1.0, (440, 441): 1.0, (441, 442): 1.0, (442, 443): 1.0, (139, 432): 1.0, (143, 420): 1.0, (431, 445): 1.0, (140, 423): 1.0, (432, 436): 1.0, (138, 425): 1.0, (430, 444): 1.0, (443, 457): 1.0, (436, 440): 1.0, (442, 456): 1.0, (436, 450): 1.0, (432, 446): 1.0, (423, 445): 1.0, (419, 457): 1.0, (424, 425): 1.0, (425, 444): 1.0, (444, 445): 1.0, (455, 469): 1.0, (454, 468): 1.0, (419, 439): 1.0, (425, 433): 1.0, (457, 471): 1.0, (454, 455): 1.0, (455, 456): 1.0, (456, 457): 1.0, (424, 446): 1.0, (456, 470): 1.0, (420, 438): 1.0, (446, 450): 1.0, (423, 435): 1.0, (421, 437): 1.0, (444, 458): 1.0, (450, 454): 1.0, (445, 459): 1.0, (424, 434): 1.0, (435, 459): 1.0, (437, 463): 1.0, (438, 467): 1.0, (439, 471): 1.0, (433, 434): 1.0, (433, 458): 1.0, (458, 459): 1.0, (460, 461): 1.0, (461, 462): 1.0, (462, 463): 1.0, (464, 465): 1.0, (465, 466): 1.0, (466, 467): 1.0, (468, 469): 1.0, (469, 470): 1.0, (470, 471): 1.0, (434, 460): 1.0, (433, 461): 1.0, (458, 462): 1.0, (459, 463): 1.0, (460, 464): 1.0, (461, 465): 1.0, (462, 466): 1.0, (463, 467): 1.0, (464, 468): 1.0, (465, 469): 1.0, (466, 470): 1.0, (467, 471): 1.0, (229, 474): 1.0, (474, 475): 1.0, (475, 476): 1.0, (482, 483): 1.0, (486, 487): 1.0, (490, 491): 1.0, (494, 495): 1.0, (496, 497): 1.0, (508, 509): 1.0, (520, 521): 1.0, (532, 533): 1.0, (545, 546): 0.56471, (546, 547): 1.0, (550, 551): 1.0, (554, 555): 1.0, (558, 559): 1.0, (560, 561): 1.0, (572, 573): 1.0, (584, 585): 1.0, (596, 597): 1.0, (608, 609): 0.56471, (546, 609): 0.56471, (545, 608): 0.56471, (611, 612): 1.0, (610, 612): 0.56471, (614, 615): 1.0, (613, 615): 0.56471, (617, 618): 1.0, (616, 618): 0.56471, (619, 620): 1.0, (622, 623): 1.0, (621, 623): 1.0, (625, 626): 1.0, (624, 626): 1.0, (628, 629): 1.0, (627, 629): 1.0, (630, 631): 1.0, (611, 622): 0.56471, (612, 623): 0.56471, (616, 627): 0.56471, (615, 626): 0.56471, (613, 624): 0.56471, (619, 630): 0.56471, (614, 625): 0.56471, (618, 629): 0.56471, (610, 621): 0.56471, (617, 628): 0.56471, (620, 631): 0.56471, (632, 635): 1.0, (632, 633): 1.0, (634, 635): 0.56471, (633, 636): 1.0, (636, 647): 1.0, (636, 639): 1.0, (642, 643): 0.56471, (644, 650): 1.0, (634, 642): 0.56471, (643, 653): 0.56471, (636, 656): 0.56471, (635, 645): 1.0, (645, 646): 1.0, (646, 647): 1.0, (643, 648): 1.0, (648, 649): 1.0, (649, 650): 1.0, (635, 651): 0.56471, (651, 652): 0.56471, (652, 653): 0.56471, (644, 654): 0.56471, (655, 656): 0.56471, (648, 659): 0.56471, (645, 657): 0.56471, (657, 658): 0.56471, (658, 659): 0.56471, (649, 662): 0.56471, (646, 660): 0.56471, (660, 661): 0.56471, (661, 662): 0.56471, (650, 665): 0.56471, (647, 663): 0.56471, (663, 664): 0.56471, (664, 665): 0.56471, (651, 657): 0.56471, (652, 658): 0.56471, (653, 659): 0.56471, (657, 660): 0.56471, (658, 661): 0.56471, (659, 662): 0.56471, (660, 663): 0.56471, (661, 664): 0.56471, (662, 665): 0.56471, (656, 663): 0.56471, (655, 664): 0.56471, (654, 665): 0.56471, (666, 667): 0.56471, (667, 668): 0.56471, (668, 669): 1.0, (666, 669): 0.56471, (654, 667): 0.56471, (665, 666): 0.56471, (644, 668): 0.56471, (650, 669): 0.56471, (670, 671): 0.56471, (671, 672): 0.56471, (672, 673): 1.0, (670, 673): 0.56471, (659, 671): 0.56471, (653, 670): 0.56471, (648, 672): 0.56471, (643, 673): 0.56471, (674, 675): 0.56471, (675, 676): 0.56471, (676, 677): 1.0, (674, 677): 0.56471, (662, 675): 0.56471, (659, 674): 0.56471, (649, 676): 0.56471, (648, 677): 0.56471, (678, 679): 0.56471, (679, 680): 0.56471, (680, 681): 1.0, (678, 681): 0.56471, (665, 679): 0.56471, (662, 678): 0.56471, (650, 680): 0.56471, (649, 681): 0.56471, (682, 683): 1.0, (683, 684): 0.56471, (684, 685): 0.56471, (682, 685): 0.56471, (645, 683): 0.56471, (635, 682): 0.56471, (657, 684): 0.56471, (651, 685): 0.56471, (686, 687): 0.56471, (687, 688): 0.56471, (688, 689): 0.56471, (686, 689): 0.56471, (657, 687): 0.56471, (651, 686): 0.56471, (658, 688): 0.56471, (652, 689): 0.56471, (690, 691): 0.56471, (691, 692): 0.56471, (692, 693): 0.56471, (690, 693): 0.56471, (658, 691): 0.56471, (652, 690): 0.56471, (659, 692): 0.56471, (653, 693): 0.56471, (694, 695): 1.0, (695, 696): 0.56471, (696, 697): 0.56471, (694, 697): 0.56471, (646, 695): 0.56471, (645, 694): 0.56471, (660, 696): 0.56471, (657, 697): 0.56471, (698, 699): 0.56471, (699, 700): 0.56471, (700, 701): 0.56471, (698, 701): 0.56471, (660, 699): 0.56471, (657, 698): 0.56471, (661, 700): 0.56471, (658, 701): 0.56471, (702, 703): 0.56471, (703, 704): 0.56471, (704, 705): 0.56471, (702, 705): 0.56471, (661, 703): 0.56471, (658, 702): 0.56471, (662, 704): 0.56471, (659, 705): 0.56471, (706, 707): 1.0, (707, 708): 0.56471, (708, 709): 0.56471, (706, 709): 0.56471, (647, 707): 0.56471, (646, 706): 0.56471, (663, 708): 0.56471, (660, 709): 0.56471, (710, 711): 0.56471, (711, 712): 0.56471, (712, 713): 0.56471, (710, 713): 0.56471, (663, 711): 0.56471, (660, 710): 0.56471, (664, 712): 0.56471, (661, 713): 0.56471, (714, 715): 0.56471, (715, 716): 0.56471, (716, 717): 0.56471, (714, 717): 0.56471, (664, 715): 0.56471, (661, 714): 0.56471, (665, 716): 0.56471, (662, 717): 0.56471, (718, 719): 1.0, (719, 720): 0.56471, (720, 721): 0.56471, (718, 721): 0.56471, (636, 719): 0.56471, (647, 718): 0.56471, (656, 720): 0.56471, (663, 721): 0.56471, (722, 723): 0.56471, (723, 724): 0.56471, (724, 725): 0.56471, (722, 725): 0.56471, (656, 723): 0.56471, (663, 722): 0.56471, (655, 724): 0.56471, (664, 725): 0.56471, (726, 727): 0.56471, (728, 729): 0.56471, (726, 729): 0.56471, (655, 727): 0.56471, (664, 726): 0.56471, (654, 728): 0.56471, (665, 729): 0.56471, (730, 731): 0.56471, (732, 733): 1.0, (730, 733): 0.56471, (734, 735): 0.56471, (735, 736): 0.56471, (736, 737): 1.0, (734, 737): 0.56471, (738, 739): 0.56471, (739, 740): 0.56471, (740, 741): 1.0, (738, 741): 0.56471, (742, 743): 0.56471, (743, 744): 0.56471, (744, 745): 1.0, (742, 745): 0.56471, (746, 747): 1.0, (747, 748): 0.56471, (748, 749): 0.56471, (746, 749): 0.56471, (750, 751): 0.56471, (751, 752): 0.56471, (752, 753): 0.56471, (750, 753): 0.56471, (754, 755): 0.56471, (755, 756): 0.56471, (756, 757): 0.56471, (754, 757): 0.56471, (758, 759): 1.0, (759, 760): 0.56471, (760, 761): 0.56471, (758, 761): 0.56471, (762, 763): 0.56471, (763, 764): 0.56471, (764, 765): 0.56471, (762, 765): 0.56471, (766, 767): 0.56471, (767, 768): 0.56471, (768, 769): 0.56471, (766, 769): 0.56471, (770, 771): 1.0, (771, 772): 0.56471, (772, 773): 0.56471, (770, 773): 0.56471, (774, 775): 0.56471, (775, 776): 0.56471, (776, 777): 0.56471, (774, 777): 0.56471, (778, 779): 0.56471, (779, 780): 0.56471, (780, 781): 0.56471, (778, 781): 0.56471, (782, 783): 1.0, (783, 784): 0.56471, (784, 785): 0.56471, (782, 785): 0.56471, (786, 787): 0.56471, (787, 788): 0.56471, (788, 789): 0.56471, (786, 789): 0.56471, (790, 791): 0.56471, (791, 792): 0.56471, (792, 793): 0.56471, (790, 793): 0.56471, (794, 795): 0.56471, (795, 796): 0.56471, (796, 797): 1.0, (794, 797): 0.56471, (798, 799): 0.56471, (799, 800): 0.56471, (800, 801): 1.0, (798, 801): 0.56471, (802, 803): 0.56471, (803, 804): 0.56471, (804, 805): 1.0, (802, 805): 0.56471, (806, 807): 0.56471, (807, 808): 0.56471, (808, 809): 1.0, (806, 809): 0.56471, (810, 811): 1.0, (811, 812): 0.56471, (812, 813): 0.56471, (810, 813): 0.56471, (814, 815): 0.56471, (815, 816): 0.56471, (816, 817): 0.56471, (814, 817): 0.56471, (818, 819): 0.56471, (819, 820): 0.56471, (820, 821): 0.56471, (818, 821): 0.56471, (822, 823): 1.0, (823, 824): 0.56471, (824, 825): 0.56471, (822, 825): 0.56471, (826, 827): 0.56471, (827, 828): 0.56471, (828, 829): 0.56471, (826, 829): 0.56471, (830, 831): 0.56471, (831, 832): 0.56471, (832, 833): 0.56471, (830, 833): 0.56471, (834, 835): 1.0, (835, 836): 0.56471, (836, 837): 0.56471, (834, 837): 0.56471, (838, 839): 0.56471, (839, 840): 0.56471, (840, 841): 0.56471, (838, 841): 0.56471, (842, 843): 0.56471, (843, 844): 0.56471, (844, 845): 0.56471, (842, 845): 0.56471, (846, 847): 1.0, (847, 848): 0.56471, (848, 849): 0.56471, (846, 849): 0.56471, (850, 851): 0.56471, (851, 852): 0.56471, (852, 853): 0.56471, (850, 853): 0.56471, (854, 855): 0.56471, (855, 856): 0.56471, (856, 857): 0.56471, (854, 857): 0.56471, (732, 796): 0.56471, (733, 797): 0.56471, (778, 842): 0.56471, (779, 843): 0.56471, (755, 819): 0.56471, (756, 820): 0.56471, (738, 802): 0.56471, (739, 803): 0.56471, (777, 841): 0.56471, (774, 838): 0.56471, (783, 847): 0.56471, (784, 848): 0.56471, (737, 801): 0.56471, (734, 798): 0.56471, (760, 824): 0.56471, (761, 825): 0.56471, (766, 830): 0.56471, (767, 831): 0.56471, (743, 807): 0.56471, (744, 808): 0.56471, (788, 852): 0.56471, (789, 853): 0.56471, (765, 829): 0.56471, (762, 826): 0.56471, (771, 835): 0.56471, (772, 836): 0.56471, (748, 812): 0.56471, (749, 813): 0.56471, (754, 818): 0.56471, (731, 795): 0.56471, (793, 857): 0.56471, (790, 854): 0.56471, (776, 840): 0.56471, (753, 817): 0.56471, (750, 814): 0.56471, (782, 846): 0.56471, (759, 823): 0.56471, (736, 800): 0.56471, (742, 806): 0.56471, (781, 845): 0.56471, (787, 851): 0.56471, (764, 828): 0.56471, (741, 805): 0.56471, (747, 811): 0.56471, (770, 834): 0.56471, (730, 794): 0.56471, (792, 856): 0.56471, (769, 833): 0.56471, (752, 816): 0.56471, (775, 839): 0.56471, (735, 799): 0.56471, (758, 822): 0.56471, (757, 821): 0.56471, (780, 844): 0.56471, (786, 850): 0.56471, (740, 804): 0.56471, (763, 827): 0.56471, (746, 810): 0.56471, (785, 849): 0.56471, (791, 855): 0.56471, (745, 809): 0.56471, (768, 832): 0.56471, (751, 815): 0.56471, (773, 837): 0.56471, (858, 859): 0.56471, (859, 860): 0.56471, (860, 861): 1.0, (858, 861): 0.56471, (862, 863): 0.56471, (863, 864): 0.56471, (864, 865): 1.0, (862, 865): 0.56471, (866, 867): 0.56471, (867, 868): 0.56471, (868, 869): 1.0, (866, 869): 0.56471, (870, 871): 0.56471, (871, 872): 0.56471, (872, 873): 1.0, (870, 873): 0.56471, (874, 875): 1.0, (875, 876): 0.56471, (876, 877): 0.56471, (874, 877): 0.56471, (878, 879): 0.56471, (879, 880): 0.56471, (880, 881): 0.56471, (878, 881): 0.56471, (882, 883): 0.56471, (883, 884): 0.56471, (884, 885): 0.56471, (882, 885): 0.56471, (886, 887): 1.0, (887, 888): 0.56471, (888, 889): 0.56471, (886, 889): 0.56471, (890, 891): 0.56471, (891, 892): 0.56471, (892, 893): 0.56471, (890, 893): 0.56471, (894, 895): 0.56471, (895, 896): 0.56471, (896, 897): 0.56471, (894, 897): 0.56471, (898, 899): 1.0, (899, 900): 0.56471, (900, 901): 0.56471, (898, 901): 0.56471, (902, 903): 0.56471, (903, 904): 0.56471, (904, 905): 0.56471, (902, 905): 0.56471, (906, 907): 0.56471, (907, 908): 0.56471, (908, 909): 0.56471, (906, 909): 0.56471, (910, 911): 1.0, (911, 912): 0.56471, (912, 913): 0.56471, (910, 913): 0.56471, (914, 915): 0.56471, (915, 916): 0.56471, (916, 917): 0.56471, (914, 917): 0.56471, (918, 919): 0.56471, (919, 920): 0.56471, (920, 921): 0.56471, (918, 921): 0.56471, (839, 903): 0.56471, (840, 904): 0.56471, (816, 880): 0.56471, (817, 881): 0.56471, (822, 886): 0.56471, (823, 887): 0.56471, (799, 863): 0.56471, (800, 864): 0.56471, (821, 885): 0.56471, (818, 882): 0.56471, (844, 908): 0.56471, (845, 909): 0.56471, (850, 914): 0.56471, (851, 915): 0.56471, (804, 868): 0.56471, (805, 869): 0.56471, (827, 891): 0.56471, (828, 892): 0.56471, (810, 874): 0.56471, (811, 875): 0.56471, (849, 913): 0.56471, (846, 910): 0.56471, (855, 919): 0.56471, (856, 920): 0.56471, (809, 873): 0.56471, (806, 870): 0.56471, (832, 896): 0.56471, (833, 897): 0.56471, (838, 902): 0.56471, (815, 879): 0.56471, (798, 862): 0.56471, (837, 901): 0.56471, (834, 898): 0.56471, (797, 861): 0.56471, (794, 858): 0.56471, (843, 907): 0.56471, (820, 884): 0.56471, (826, 890): 0.56471, (803, 867): 0.56471, (848, 912): 0.56471, (825, 889): 0.56471, (854, 918): 0.56471, (831, 895): 0.56471, (808, 872): 0.56471, (814, 878): 0.56471, (853, 917): 0.56471, (836, 900): 0.56471, (813, 877): 0.56471, (819, 883): 0.56471, (796, 860): 0.56471, (842, 906): 0.56471, (802, 866): 0.56471, (841, 905): 0.56471, (847, 911): 0.56471, (824, 888): 0.56471, (801, 865): 0.56471, (807, 871): 0.56471, (830, 894): 0.56471, (852, 916): 0.56471, (829, 893): 0.56471, (812, 876): 0.56471, (835, 899): 0.56471, (795, 859): 0.56471, (857, 921): 0.56471, (922, 923): 1.0, (923, 924): 1.0, (924, 925): 1.0, (922, 925): 1.0, (926, 927): 1.0, (927, 928): 1.0, (928, 929): 1.0, (926, 929): 1.0, (930, 931): 1.0, (931, 932): 1.0, (932, 933): 1.0, (930, 933): 1.0, (934, 935): 1.0, (935, 936): 1.0, (936, 937): 1.0, (934, 937): 1.0, (938, 939): 1.0, (939, 940): 1.0, (940, 941): 1.0, (938, 941): 1.0, (942, 943): 1.0, (943, 944): 1.0, (944, 945): 1.0, (942, 945): 1.0, (946, 947): 1.0, (947, 948): 1.0, (948, 949): 1.0, (946, 949): 1.0, (950, 951): 1.0, (951, 952): 1.0, (952, 953): 1.0, (950, 953): 1.0, (954, 955): 1.0, (955, 956): 1.0, (956, 957): 1.0, (954, 957): 1.0, (958, 959): 1.0, (959, 960): 1.0, (960, 961): 1.0, (958, 961): 1.0, (962, 963): 1.0, (963, 964): 1.0, (964, 965): 1.0, (962, 965): 1.0, (966, 967): 1.0, (967, 968): 1.0, (968, 969): 1.0, (966, 969): 1.0, (970, 971): 1.0, (971, 972): 1.0, (972, 973): 1.0, (970, 973): 1.0, (974, 975): 1.0, (975, 976): 1.0, (976, 977): 1.0, (974, 977): 1.0, (978, 979): 1.0, (979, 980): 1.0, (980, 981): 1.0, (978, 981): 1.0, (982, 983): 1.0, (983, 984): 1.0, (984, 985): 1.0, (982, 985): 1.0, (877, 941): 0.56471, (874, 938): 0.56471, (900, 964): 0.56471, (901, 965): 0.56471, (860, 924): 0.56471, (906, 970): 0.56471, (907, 971): 0.56471, (883, 947): 0.56471, (884, 948): 0.56471, (866, 930): 0.56471, (867, 931): 0.56471, (905, 969): 0.56471, (902, 966): 0.56471, (911, 975): 0.56471, (912, 976): 0.56471, (888, 952): 0.56471, (889, 953): 0.56471, (862, 926): 0.56471, (894, 958): 0.56471, (895, 959): 0.56471, (871, 935): 0.56471, (872, 936): 0.56471, (916, 980): 0.56471, (917, 981): 0.56471, (893, 957): 0.56471, (890, 954): 0.56471, (876, 940): 0.56471, (899, 963): 0.56471, (859, 923): 0.56471, (882, 946): 0.56471, (921, 985): 0.56471, (918, 982): 0.56471, (881, 945): 0.56471, (878, 942): 0.56471, (904, 968): 0.56471, (910, 974): 0.56471, (864, 928): 0.56471, (887, 951): 0.56471, (870, 934): 0.56471, (909, 973): 0.56471, (915, 979): 0.56471, (892, 956): 0.56471, (898, 962): 0.56471, (875, 939): 0.56471, (858, 922): 0.56471, (920, 984): 0.56471, (897, 961): 0.56471, (903, 967): 0.56471, (880, 944): 0.56471, (886, 950): 0.56471, (863, 927): 0.56471, (908, 972): 0.56471, (885, 949): 0.56471, (914, 978): 0.56471, (891, 955): 0.56471, (868, 932): 0.56471, (913, 977): 0.56471, (919, 983): 0.56471, (896, 960): 0.56471, (873, 937): 0.56471, (879, 943): 0.56471, (989, 991): 1.0, (990, 991): 1.0, (986, 989): 1.0, (992, 993): 1.0, (994, 995): 1.0, (992, 994): 1.0, (993, 995): 1.0, (996, 998): 1.0, (997, 1000): 1.0, (997, 998): 1.0, (999, 1001): 1.0, (1000, 1001): 1.0, (998, 1001): 1.0, (996, 999): 1.0, (1002, 1003): 1.0, (1004, 1005): 1.0, (1002, 1004): 1.0, (1003, 1005): 1.0, (1008, 1011): 1.0, (1006, 1007): 1.0, (1006, 1012): 1.0, (1007, 1008): 1.0, (1006, 1009): 1.0, (1009, 1010): 1.0, (1010, 1011): 1.0, (1014, 1017): 1.0, (1012, 1013): 1.0, (1013, 1014): 1.0, (1012, 1015): 1.0, (1015, 1016): 1.0, (1016, 1017): 1.0, (1009, 1015): 1.0, (1007, 1013): 1.0, (1011, 1017): 1.0, (1008, 1014): 1.0, (1010, 1016): 1.0, (247, 1006): 1.0, (250, 1009): 1.0, (249, 1008): 1.0}
me_cube.attributes.new('crease_edge', 'FLOAT', 'EDGE').data.foreach_set('value', [_k.get((min(e.vertices), max(e.vertices)), 0.0) for e in me_cube.edges])
me_cube.materials.append(mat_material)
me_cube.materials.append(mat_material_001)
me_cube.materials.append(mat_material_002)
me_cube.materials.append(mat_material_003)
me_cube.materials.append(mat_material_004)
me_cube.use_remesh_preserve_volume = False
me_cube.use_remesh_preserve_attributes = False
me_cube.use_mirror_vertex_groups = False
me_cube.update()

# ---- objects
ob_cube = bpy.data.objects.new('Cube', me_cube)
ob_lamp = bpy.data.objects.new('Lamp', light_lamp)
ob_camera = bpy.data.objects.new('Camera', cam_camera)

# ---- transforms, parenting, visibility, modifiers, constraints
ob_cube.location = (0.0, 0.0, 0.0)
ob_cube.lock_rotations_4d = False
ob_cube.empty_display_type = 'ARROWS'
ob_cube.lineart.crease_threshold = 0.0
_m = ob_cube.modifiers.new('Mirror', 'MIRROR')
_m = ob_cube.modifiers.new('Subsurf', 'SUBSURF')
_m.uv_smooth = 'PRESERVE_CORNERS'
_m.quality = 2
_m.show_only_control_edges = False
ob_lamp.location = (4.076, 1.005, 5.904)
ob_lamp.rotation_euler = (0.6503, 0.05522, 1.866)
ob_lamp.lock_rotations_4d = False
ob_lamp.empty_display_type = 'ARROWS'
ob_lamp.color = (0.0, 0.0, 0.0, 0.0)
ob_lamp.lineart.crease_threshold = 0.0
ob_camera.location = (7.481, -6.508, 5.344)
ob_camera.rotation_euler = (1.109, 0.01082, 0.8149)
ob_camera.lock_rotations_4d = False
ob_camera.empty_display_type = 'ARROWS'
ob_camera.color = (0.0, 0.0, 0.0, 0.0)
ob_camera.display_type = 'WIRE'
ob_camera.lineart.crease_threshold = 0.0

# ---- collection membership
col_collection_1.objects.link(ob_cube)
col_collection_1.objects.link(ob_lamp)
col_collection_1.objects.link(ob_camera)

# ---- scene / render settings (as saved in the file)
scene.camera = ob_camera
scene.frame_start = 1; scene.frame_end = 250; scene.frame_set(1)
scene.render.engine = 'BLENDER_EEVEE_NEXT'
scene.render.resolution_percentage = 50
scene.render.dither_intensity = 0.0
scene.cycles.use_denoising = False
scene.cycles.samples = 10
scene.cycles.sampling_pattern = 'TABULATED_SOBOL'
scene.cycles.light_sampling_threshold = 0.0
scene.cycles.use_adaptive_sampling = False
scene.cycles.use_light_tree = False
scene.cycles.blur_glossy = 0.0
scene.cycles.volume_bounces = 1
scene.cycles.pixel_filter_type = 'GAUSSIAN'
scene.cycles.sample_clamp_indirect = 0.0
scene.view_settings.view_transform = 'Standard'
bpy.context.view_layer.update()
